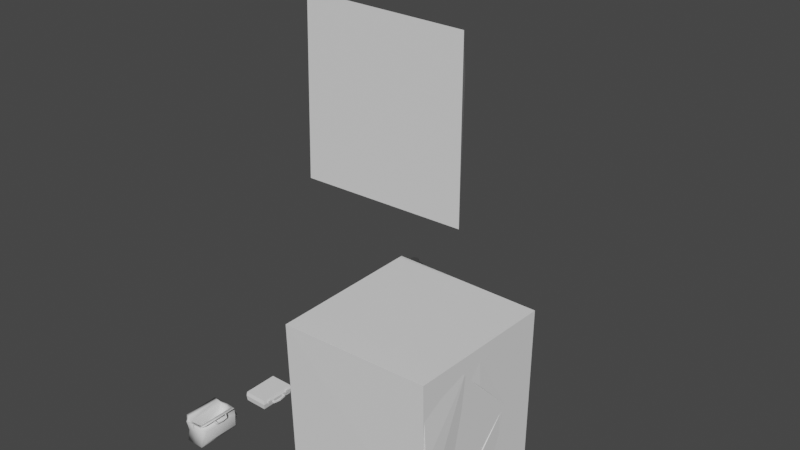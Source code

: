 # Source: CharchterItems.blend  (saved by Blender 2.83.21; exported with 4.5.12 LTS)
import bpy
from mathutils import Matrix  # noqa: F401  (used for matrix-valued properties, if any)

bpy.ops.wm.read_factory_settings(use_empty=True)
scene = bpy.context.scene
scene.name = 'Scene'

# ---- collections
col_collection = bpy.data.collections.new('Collection'); scene.collection.children.link(col_collection)

# ---- materials (node trees are filled in below, after node groups)
mat_leather = bpy.data.materials.new('Leather')
mat_leather.use_transparent_shadow = False
mat_strap = bpy.data.materials.new('Strap')
mat_strap.use_transparent_shadow = False

# ---- material node trees
mat_leather.use_nodes = True; mat_leather.node_tree.nodes.clear()
_N = mat_leather.node_tree.nodes; _L = mat_leather.node_tree.links
n0 = _N.new('ShaderNodeBsdfPrincipled'); n0.name = 'Principled BSDF'; n0.location = (10, 300)
n0.distribution = 'GGX'
n0.subsurface_method = 'BURLEY'
n0.inputs[3].default_value = 1.45
n0.inputs[27].default_value = (0.0, 0.0, 0.0, 1.0)
n0.inputs[28].default_value = 1.0
n1 = _N.new('ShaderNodeOutputMaterial'); n1.name = 'Material Output'; n1.location = (300, 300)
_L.new(n0.outputs[0], n1.inputs[0])
n1.is_active_output = True
mat_strap.use_nodes = True; mat_strap.node_tree.nodes.clear()
_N = mat_strap.node_tree.nodes; _L = mat_strap.node_tree.links
n0 = _N.new('ShaderNodeBsdfPrincipled'); n0.name = 'Principled BSDF'; n0.location = (10, 300)
n0.distribution = 'GGX'
n0.subsurface_method = 'BURLEY'
n0.inputs[3].default_value = 1.45
n0.inputs[27].default_value = (0.0, 0.0, 0.0, 1.0)
n0.inputs[28].default_value = 1.0
n1 = _N.new('ShaderNodeOutputMaterial'); n1.name = 'Material Output'; n1.location = (300, 300)
_L.new(n0.outputs[0], n1.inputs[0])
n1.is_active_output = True

# ---- world
world_world = bpy.data.worlds.new('World'); scene.world = world_world
world_world.use_nodes = True; world_world.node_tree.nodes.clear()
_N = world_world.node_tree.nodes; _L = world_world.node_tree.links
n0 = _N.new('ShaderNodeOutputWorld'); n0.name = 'World Output'; n0.location = (300, 300)
n1 = _N.new('ShaderNodeBackground'); n1.name = 'Background'; n1.location = (10, 300)
n1.inputs[0].default_value = (0.05088, 0.05088, 0.05088, 1.0)
_L.new(n1.outputs[0], n0.inputs[0])
n0.is_active_output = True
world_world.color = (0.05088, 0.05088, 0.05088)
world_world.use_sun_shadow = False
world_world.sun_shadow_jitter_overblur = 0.0

# ---- meshes
me_cube_001 = bpy.data.meshes.new('Cube.001')
me_cube_001.from_pydata([(7.125, -1.567, -0.8009), (7.125, -1.567, -0.3209), (7.153, 1.637, -0.8009), (7.153, 1.637, -0.3209), (7.375, 1.994, -0.8009), (7.375, 1.994, -0.3209), (7.375, -2.006, -0.8009), (7.375, -2.006, -0.3209), (7.715, -0.00642, -0.8009), (7.715, -0.00642, -0.3209), (7.2, 0.03543, -0.8009), (7.2, 0.03543, -0.3209), (0.0, -4.806, -1.6), (0.4, -4.678, 0.0), (0.0, 4.794, -1.6), (0.4, 4.678, 0.0), (6.4, -4.806, -1.6), (6.317, -4.678, 0.0), (6.4, 4.794, -1.6), (6.317, 4.678, 0.0), (0.0, -5.078, 0.0), (0.0, 5.078, 0.0), (6.717, 5.078, 0.0), (6.717, -5.078, 0.0), (0.4, -4.406, -1.4), (0.4, 4.394, -1.4), (6.0, 4.394, -1.4), (6.0, -4.406, -1.4), (6.558, 1.684, -0.8009), (6.653, 1.994, -0.3209), (6.558, 1.994, -0.8009), (6.653, 1.675, -0.3209), (6.653, -2.006, -0.3209), (6.558, -2.006, -0.8009), (6.558, -1.774, -0.8009), (6.653, -1.73, -0.3209)], [], [(8, 9, 7, 6), (6, 7, 32, 33), (2, 28, 30, 4), (10, 2, 4, 8), (11, 1, 7, 9), (1, 35, 32, 7), (2, 3, 31, 28), (3, 11, 9, 5), (0, 10, 8, 6), (4, 5, 9, 8), (12, 20, 21, 14), (14, 21, 22, 18), (18, 29, 30, 28, 31, 35, 34, 33, 16), (16, 23, 20, 12), (14, 18, 16, 12), (13, 17, 27, 24), (13, 15, 21, 20), (15, 19, 22, 21), (19, 17, 23, 22), (17, 13, 20, 23), (26, 25, 24, 27), (19, 15, 25, 26), (17, 19, 26, 27), (15, 13, 24, 25), (33, 34, 0, 6), (16, 33, 32, 35, 31, 29, 18, 22, 23), (34, 35, 1, 0), (30, 29, 5, 4), (29, 31, 3, 5), (0, 1, 11, 3, 2, 10)])
_uv = me_cube_001.uv_layers.new(name='UVMap')
_uv.uv.foreach_set('vector', [0.4991, 0.4748, 0.4991, 0.5348, 0.2491, 0.5348, 0.2491, 0.4748, 0.7473, 0.4748, 0.7473, 0.5348, 0.6572, 0.5348, 0.6453, 0.4748, 0.7196, 0.7046, 0.6453, 0.7104, 0.6453, 0.7491, 0.7473, 0.7491, 0.7442, 0.5043, 0.7196, 0.7046, 0.7473, 0.7491, 0.7899, 0.4991, 0.7442, 0.5043, 0.7161, 0.3041, 0.7473, 0.2491, 0.7899, 0.4991, 0.7161, 0.3041, 0.6572, 0.2837, 0.6572, 0.2491, 0.7473, 0.2491, 0.7196, 0.4748, 0.7196, 0.5348, 0.6572, 0.5348, 0.6453, 0.4748, 0.7196, 0.7046, 0.7442, 0.5043, 0.7899, 0.4991, 0.7473, 0.7491, 0.7161, 0.3041, 0.7442, 0.5043, 0.7899, 0.4991, 0.7473, 0.2491, 0.7491, 0.4748, 0.7491, 0.5348, 0.4991, 0.5348, 0.4991, 0.4748, -0.1009, 0.3749, -0.1348, 0.5749, 1.135, 0.5749, 1.099, 0.3749, -0.1745, 0.3749, -0.1745, 0.5749, 0.6652, 0.5749, 0.6255, 0.3749, 1.099, 0.3749, 0.7491, 0.5348, 0.7491, 0.4748, 0.7104, 0.4748, 0.7092, 0.5348, 0.2837, 0.5348, 0.2782, 0.4748, 0.2491, 0.4748, -0.1009, 0.3749, 0.6255, 0.3749, 0.6652, 0.5749, -0.1745, 0.5749, -0.1745, 0.3749, -0.1745, 1.099, 0.6255, 1.099, 0.6255, -0.1009, -0.1745, -0.1009, -0.1245, 0.5749, 0.6152, 0.5749, 0.5755, 0.3999, -0.1245, 0.3999, -0.1245, -0.08479, -0.1245, 1.085, -0.1745, 1.135, -0.1745, -0.1348, -0.1245, 1.085, 0.6152, 1.085, 0.6652, 1.135, -0.1745, 1.135, 0.6152, 1.085, 0.6152, -0.08479, 0.6652, -0.1348, 0.6652, 1.135, 0.6152, -0.08479, -0.1245, -0.08479, -0.1745, -0.1348, 0.6652, -0.1348, 0.5755, 1.049, -0.1245, 1.049, -0.1245, -0.0509, 0.5755, -0.0509, 0.6152, 0.5749, -0.1245, 0.5749, -0.1245, 0.3999, 0.5755, 0.3999, -0.08479, 0.5749, 1.085, 0.5749, 1.049, 0.3999, -0.0509, 0.3999, 1.085, 0.5749, -0.08479, 0.5749, -0.0509, 0.3999, 1.049, 0.3999, 0.6453, 0.2491, 0.6453, 0.2782, 0.7161, 0.3041, 0.7473, 0.2491, -0.1009, 0.3749, 0.2491, 0.4748, 0.2491, 0.5348, 0.2837, 0.5348, 0.7092, 0.5348, 0.7491, 0.5348, 1.099, 0.3749, 1.135, 0.5749, -0.1348, 0.5749, 0.6453, 0.4748, 0.6572, 0.5348, 0.7161, 0.5348, 0.7161, 0.4748, 0.6453, 0.4748, 0.6572, 0.5348, 0.7473, 0.5348, 0.7473, 0.4748, 0.6572, 0.7491, 0.6572, 0.7092, 0.7196, 0.7046, 0.7473, 0.7491, 0.3041, 0.4748, 0.3041, 0.5348, 0.5043, 0.5348, 0.7046, 0.5348, 0.7046, 0.4748, 0.5043, 0.4748])
me_cube_001.use_remesh_fix_poles = True
me_cube_001.use_remesh_preserve_attributes = False
me_cube_001.use_mirror_vertex_groups = False
me_cube_001.update()
me_cube_004 = bpy.data.meshes.new('Cube.004')
me_cube_004.from_pydata([(0.0, -6.008, 1.3), (0.5, -5.847, -1.55e-07), (0.0, 5.992, 1.3), (0.5, 5.847, -1.55e-07), (8.0, -6.008, 1.3), (7.896, -5.847, -1.55e-07), (8.0, 5.992, 1.3), (7.896, 5.847, -1.55e-07), (0.0, -6.347, -1.55e-07), (0.0, 6.347, -1.55e-07), (8.396, 6.347, -1.55e-07), (8.396, -6.347, -1.55e-07), (0.5, -5.508, 1.137), (0.5, 5.492, 1.137), (7.5, 5.492, 1.137), (7.5, -5.508, 1.137)], [], [(0, 2, 9, 8), (2, 6, 10, 9), (6, 4, 11, 10), (4, 0, 8, 11), (2, 0, 4, 6), (1, 12, 15, 5), (1, 8, 9, 3), (3, 9, 10, 7), (7, 10, 11, 5), (5, 11, 8, 1), (14, 15, 12, 13), (7, 14, 13, 3), (5, 15, 14, 7), (3, 13, 12, 1)])
_uv = me_cube_004.uv_layers.new(name='UVMap')
_uv.uv.foreach_set('vector', [-0.1005, 0.5778, 1.1, 0.5778, 1.135, 0.4478, -0.1343, 0.4478, 0.08868, 0.5778, 0.8887, 0.5778, 0.9283, 0.4478, 0.08868, 0.4478, 1.1, 0.5778, -0.1005, 0.5778, -0.1343, 0.4478, 1.135, 0.4478, 0.8887, 0.5778, 0.08868, 0.5778, 0.08868, 0.4478, 0.9283, 0.4478, 0.08868, 1.1, 0.08868, -0.1005, 0.8887, -0.1005, 0.8887, 1.1, 0.1387, 0.4478, 0.1387, 0.5615, 0.8387, 0.5615, 0.8783, 0.4478, 0.1387, -0.08435, 0.08868, -0.1343, 0.08868, 1.135, 0.1387, 1.085, 0.1387, 1.085, 0.08868, 1.135, 0.9283, 1.135, 0.8783, 1.085, 0.8783, 1.085, 0.9283, 1.135, 0.9283, -0.1343, 0.8783, -0.08435, 0.8783, -0.08435, 0.9283, -0.1343, 0.08868, -0.1343, 0.1387, -0.08435, 0.8387, 1.05, 0.8387, -0.05046, 0.1387, -0.05046, 0.1387, 1.05, 0.8783, 0.4478, 0.8387, 0.5615, 0.1387, 0.5615, 0.1387, 0.4478, -0.08435, 0.4478, -0.05046, 0.5615, 1.05, 0.5615, 1.085, 0.4478, 1.085, 0.4478, 1.05, 0.5615, -0.05046, 0.5615, -0.08435, 0.4478])
me_cube_004.use_remesh_fix_poles = True
me_cube_004.use_remesh_preserve_attributes = False
me_cube_004.use_mirror_vertex_groups = False
me_cube_004.update()
me_cube_005 = bpy.data.meshes.new('Cube.005')
me_cube_005.from_pydata([(-0.05158, -0.5966, -0.5944), (0.05158, -0.5966, 0.7444), (-0.05158, 0.5966, -0.5944), (0.05158, 0.5966, 0.7444), (0.4465, -0.5966, -0.6376), (0.5497, -0.5966, 0.5512), (0.4465, 0.5966, -0.6376), (0.5497, 0.5966, 0.5512)], [], [(0, 1, 3, 2), (2, 3, 7, 6), (6, 7, 5, 4), (4, 5, 1, 0), (2, 6, 4, 0), (7, 3, 1, 5)])
_uv = me_cube_005.uv_layers.new(name='UVMap')
_uv.uv.foreach_set('vector', [0.4403, 0.439, 0.4403, 0.5729, 0.5597, 0.5729, 0.5597, 0.439, 0.4699, 0.439, 0.4803, 0.5729, 0.5301, 0.5535, 0.5197, 0.4346, 0.5597, 0.4346, 0.5597, 0.5535, 0.4403, 0.5535, 0.4403, 0.4346, 0.5197, 0.4346, 0.5301, 0.5535, 0.4803, 0.5729, 0.4699, 0.439, 0.4699, 0.5597, 0.5197, 0.5597, 0.5197, 0.4403, 0.4699, 0.4403, 0.5301, 0.5597, 0.4803, 0.5597, 0.4803, 0.4403, 0.5301, 0.4403])
me_cube_005.use_remesh_fix_poles = True
me_cube_005.use_remesh_preserve_attributes = False
me_cube_005.use_mirror_vertex_groups = False
me_cube_005.update()
me_cube_006 = bpy.data.meshes.new('Cube.006')
me_cube_006.from_pydata([(-0.05158, -0.5966, -0.5944), (0.05158, -0.5966, 0.7444), (-0.05158, 0.5966, -0.5944), (0.05158, 0.5966, 0.7444), (0.4465, -0.5966, -0.6376), (0.5497, -0.5966, 0.5512), (0.4465, 0.5966, -0.6376), (0.5497, 0.5966, 0.5512)], [], [(0, 1, 3, 2), (2, 3, 7, 6), (6, 7, 5, 4), (4, 5, 1, 0), (2, 6, 4, 0), (7, 3, 1, 5)])
_uv = me_cube_006.uv_layers.new(name='UVMap')
_uv.uv.foreach_set('vector', [0.4403, 0.439, 0.4403, 0.5729, 0.5597, 0.5729, 0.5597, 0.439, 0.4699, 0.439, 0.4803, 0.5729, 0.5301, 0.5535, 0.5197, 0.4346, 0.5597, 0.4346, 0.5597, 0.5535, 0.4403, 0.5535, 0.4403, 0.4346, 0.5197, 0.4346, 0.5301, 0.5535, 0.4803, 0.5729, 0.4699, 0.439, 0.4699, 0.5597, 0.5197, 0.5597, 0.5197, 0.4403, 0.4699, 0.4403, 0.5301, 0.5597, 0.4803, 0.5597, 0.4803, 0.4403, 0.5301, 0.4403])
me_cube_006.use_remesh_fix_poles = True
me_cube_006.use_remesh_preserve_attributes = False
me_cube_006.use_mirror_vertex_groups = False
me_cube_006.update()
me_cube_002 = bpy.data.meshes.new('Cube.002')
me_cube_002.from_pydata([(-20.34, -20.39, -20.39), (-20.25, -21.57, 20.67), (-19.89, 19.89, -20.73), (-21.07, 21.26, 20.4), (19.86, -19.99, -20.95), (19.86, -20.83, 21.19), (20.02, 20.64, -21.26), (20.4, 20.59, 20.51)], [], [(1, 0, 4, 5), (5, 7, 3, 1), (4, 0, 2, 6), (6, 7, 5, 4), (2, 3, 7, 6), (2, 0, 1, 3)])
_uv = me_cube_002.uv_layers.new(name='UVMap')
_uv.uv.foreach_set('vector', [0.03134, 0.9843, 0.02924, 0.02556, 0.9678, 0.0125, 0.968, 0.9963, 0.968, 0.01485, 0.9804, 0.9819, 0.01216, 0.9975, 0.03134, -0.002517, 0.9678, 0.03442, 0.02924, 0.02508, 0.03963, 0.9656, 0.9715, 0.9831, 0.9831, 0.005157, 0.9819, 0.9806, 0.01485, 0.9963, 0.03442, 0.0125, 0.03963, 0.01757, 0.01216, 0.9779, 0.9804, 0.9806, 0.9715, 0.005157, 0.9656, 0.01757, 0.02508, 0.02556, -0.002517, 0.9843, 0.9975, 0.9779])
me_cube_002.use_remesh_fix_poles = True
me_cube_002.use_remesh_preserve_attributes = False
me_cube_002.use_mirror_vertex_groups = False
me_cube_002.update()
me_icecube_cell_007 = bpy.data.meshes.new('IceCube_cell.007')
me_icecube_cell_007.from_pydata([(-17.65, -3.181, -7.639), (21.56, -2.791, -8.184), (1.661, -3.059, -7.51), (-0.7056, 0.02285, 16.06), (21.6, -2.815, -7.496), (21.94, 6.99, -7.637), (21.94, 7.19, -8.352), (1.533, 6.8, -8.046), (-17.74, -3.141, 2.692), (-17.63, 6.212, -7.378), (-17.5, 6.329, -7.374), (-7.225, -3.13, 12.41), (-7.636, -3.143, 12.62), (-7.858, -3.128, 12.39), (1.967, -3.126, 6.871), (14.97, -2.934, -0.5191), (-13.23, -3.096, 7.086), (21.6, -2.815, -7.496), (21.94, 6.99, -7.637), (21.94, 7.19, -8.352), (1.533, 6.8, -8.046), (-17.74, -3.141, 2.692), (-17.63, 6.212, -7.378), (-17.5, 6.329, -7.374), (-7.225, -3.13, 12.41), (-7.636, -3.143, 12.62), (-7.858, -3.128, 12.39), (1.967, -3.126, 6.871), (14.97, -2.934, -0.5191), (-13.23, -3.096, 7.086)], [], [(2, 27, 11, 26, 16, 21, 0), (1, 17, 28, 27, 2), (0, 21, 22), (3, 23, 9, 8, 29), (3, 25, 24, 14, 15), (3, 18, 19, 7, 23), (11, 12, 26), (22, 10, 20, 2, 0), (6, 5, 17, 1), (29, 13, 25, 3), (20, 6, 1, 2), (15, 4, 18, 3)])
_k = set([(4, 15), (4, 18), (5, 6), (5, 17), (6, 20), (7, 19), (7, 23), (8, 9), (8, 29), (9, 23), (10, 20), (10, 22), (11, 12), (11, 27), (12, 26), (13, 25), (13, 29), (14, 15), (14, 24), (16, 21), (16, 26), (17, 28), (18, 19), (21, 22), (24, 25), (27, 28)])
me_icecube_cell_007.attributes.new('sharp_edge', 'BOOLEAN', 'EDGE').data.foreach_set('value', [ (min(e.vertices), max(e.vertices)) in _k for e in me_icecube_cell_007.edges])
_uv = me_icecube_cell_007.uv_layers.new(name='UVMap')
_uv.uv.foreach_set('vector', [0.5387, 0.2981, 0.5464, 0.6605, 0.3148, 0.8001, 0.2988, 0.7997, 0.1633, 0.666, 0.04984, 0.5552, 0.052, 0.2949, 1.04, 0.2811, 1.041, 0.2985, 0.8743, 0.4743, 0.5464, 0.6605, 0.5387, 0.2981, 0.4202, 0.2949, 0.4212, 0.5552, 0.657, 0.3014, 0.4791, 0.8922, 0.0558, 0.3015, 0.05245, 0.3014, 0.04984, 0.5552, 0.1633, 0.666, 0.4791, 0.8922, 0.3044, 0.8056, 0.3148, 0.8001, 0.5464, 0.6605, 0.8743, 0.4743, 0.4791, 0.8922, 1.05, 0.2949, 1.05, 0.2769, 0.5355, 0.2846, 0.0558, 0.3015, 0.3148, 0.8001, 0.3044, 0.8056, 0.2988, 0.7997, 0.05245, 0.657, 0.0558, 0.6599, 0.5355, 0.6718, 0.5387, 0.4233, 0.052, 0.4202, 0.6816, 0.2769, 0.6766, 0.2949, 0.4295, 0.2985, 0.43, 0.2811, 0.1633, 0.666, 0.2988, 0.7997, 0.3044, 0.8056, 0.4791, 0.8922, 0.5355, 0.6718, 1.05, 0.6816, 1.04, 0.43, 0.5387, 0.4233, 0.4264, 0.4743, 0.4295, 0.2985, 0.6766, 0.2949, 0.501, 0.8922])
me_icecube_cell_007.use_remesh_fix_poles = True
me_icecube_cell_007.use_remesh_preserve_attributes = False
me_icecube_cell_007.use_mirror_vertex_groups = False
me_icecube_cell_007.update()
me_icecube_cell_008 = bpy.data.meshes.new('IceCube_cell.008')
me_icecube_cell_008.from_pydata([(8.228, -5.158, 17.34), (9.297, -5.045, -3.176), (-9.924, 6.526, -3.688), (-14.05, -1.528, 0.4798), (7.224, 23.74, -4.235), (8.57, 4.713, 16.75), (-1.37, -5.271, 17.07), (9.249, 1.193, -3.347), (8.256, -4.364, -23.08), (8.255, -4.071, -23.07), (8.629, 4.92, -17.47), (8.902, 8.815, 12.85), (-10.84, -4.708, -2.967), (-11.4, -4.946, 4.028), (-3.738, -5.216, 14.64), (-11.26, -4.717, -2.523), (-14.03, -4.887, 0.3825), (-1.37, -5.271, 17.07), (8.57, 4.713, 16.75), (8.902, 8.815, 12.85), (9.249, 1.193, -3.347), (8.256, -4.364, -23.08), (8.255, -4.071, -23.07), (8.629, 4.92, -17.47), (-11.4, -4.946, 4.028), (-3.738, -5.216, 14.64), (-11.26, -4.717, -2.523), (-10.84, -4.708, -2.967), (-14.03, -4.887, 0.3825)], [], [(1, 0, 6, 14, 24, 26, 27), (2, 4, 23, 22), (17, 5, 19, 4, 2, 3, 25), (4, 19, 7, 23), (21, 12, 15, 16, 3, 2, 22), (18, 6, 0), (20, 11, 18, 0, 1), (24, 28, 26), (16, 13, 25, 3), (8, 9, 10, 20, 1), (27, 8, 1)])
_k = set([(5, 17), (5, 19), (6, 14), (6, 18), (7, 19), (7, 23), (8, 9), (8, 27), (9, 10), (10, 20), (11, 18), (11, 20), (12, 15), (12, 21), (13, 16), (13, 25), (14, 24), (15, 16), (17, 25), (21, 22), (22, 23), (24, 28), (26, 27), (26, 28)])
me_icecube_cell_008.attributes.new('sharp_edge', 'BOOLEAN', 'EDGE').data.foreach_set('value', [ (min(e.vertices), max(e.vertices)) in _k for e in me_icecube_cell_008.edges])
_uv = me_icecube_cell_008.uv_layers.new(name='UVMap')
_uv.uv.foreach_set('vector', [0.7136, 0.4284, 0.688, 0.9194, 0.4583, 0.913, 0.4016, 0.8548, 0.2183, 0.6008, 0.2215, 0.444, 0.2315, 0.4334, 0.2535, 0.6599, 0.6639, 1.072, 0.6976, 0.6215, 0.6886, 0.4063, 0.4583, 0.913, 0.6961, 0.9053, 0.7041, 0.812, 0.6639, 0.403, 0.2535, 0.4161, 0.1548, 0.5159, 0.4016, 0.8548, 1.072, 0.403, 0.7147, 0.812, 0.5323, 0.4243, 0.6215, 0.08637, 0.3993, -0.04791, 0.3911, 0.4334, 0.3909, 0.444, 0.3868, 0.5135, 0.4672, 0.5159, 0.6599, 0.4161, 0.4063, -0.04772, 0.6961, 0.6166, 0.4583, 0.3776, 0.688, 0.3803, 0.5323, 0.4243, 0.7147, 0.812, 0.6166, 0.9053, 0.3803, 0.9194, 0.383, 0.4284, 0.2183, 0.6008, 0.1554, 0.5135, 0.2215, 0.444, 0.3868, 0.5135, 0.3854, 0.6008, 0.3789, 0.8548, 0.4672, 0.5159, 0.3993, -0.04791, 0.4063, -0.04772, 0.6215, 0.08637, 0.5323, 0.4243, 0.383, 0.4284, 0.2315, 0.4334, 0.6886, -0.04791, 0.7136, 0.4284])
me_icecube_cell_008.use_remesh_fix_poles = True
me_icecube_cell_008.use_remesh_preserve_attributes = False
me_icecube_cell_008.use_mirror_vertex_groups = False
me_icecube_cell_008.update()
me_icecube_cell_001 = bpy.data.meshes.new('IceCube_cell.001')
me_icecube_cell_001.from_pydata([(15.21, 18.43, 7.375), (-4.548, 18.21, 7.374), (15.37, -2.38, 6.867), (-4.325, -1.227, 7.516), (-4.435, 7.622, -13.03), (-4.037, -10.3, -12.98), (15.15, 18.7, -7.817), (15.37, 8.329, -12.87), (15.39, 7.644, -12.57), (15.38, 7.942, -12.87), (15.4, 7.198, -12.1), (15.03, 18.69, -7.82), (-23.77, 19.02, 7.27), (-24.59, 18.74, 7.265), (-4.249, 17.87, -1.444), (15.48, -2.079, -2.446), (-24.01, -2.477, 7.219), (-23.82, -2.719, 7.224), (15.03, -12.1, 7.445), (5.087, -22.09, 7.766), (-5.126, -20.64, 7.482), (-3.471, -22.19, 7.527), (-22.44, -4.412, 7.242), (-2.375, -21.92, 0.09423), (-2.955, -21.91, -0.4606), (-3.724, -21.96, 0.7455), (15.15, 18.7, -7.817), (15.37, 8.329, -12.87), (15.39, 7.644, -12.57), (15.38, 7.942, -12.87), (15.4, 7.198, -12.1), (15.48, -2.079, -2.446), (15.03, 18.69, -7.82), (-4.249, 17.87, -1.444), (-23.77, 19.02, 7.27), (-24.59, 18.74, 7.265), (-24.01, -2.477, 7.219), (-23.82, -2.719, 7.224), (5.087, -22.09, 7.766), (15.03, -12.1, 7.445), (-5.126, -20.64, 7.482), (-3.471, -22.19, 7.527), (-22.44, -4.412, 7.242), (-2.375, -21.92, 0.09423), (-2.955, -21.91, -0.4606), (-3.724, -21.96, 0.7455)], [], [(3, 37, 42, 40), (2, 3, 40, 41, 38, 39), (0, 1, 3, 2), (1, 34, 13, 36, 37, 3), (39, 31, 2), (14, 34, 1), (31, 30, 28, 9, 7, 26, 0, 2), (4, 5, 16, 35), (41, 45, 44, 43, 38), (35, 12, 33, 11, 4), (24, 25, 22, 17, 16, 5), (25, 21, 20, 22), (29, 8, 23, 24, 5), (27, 29, 5, 4), (26, 32, 14, 1, 0), (11, 6, 27, 4), (10, 15, 18, 19, 23, 8)])
_k = set([(6, 11), (6, 27), (7, 9), (7, 26), (8, 10), (8, 29), (9, 28), (10, 15), (11, 33), (12, 33), (12, 35), (13, 34), (13, 36), (14, 32), (14, 34), (15, 18), (16, 17), (16, 35), (17, 22), (18, 19), (19, 23), (20, 21), (20, 22), (21, 25), (23, 24), (24, 25), (26, 32), (27, 29), (28, 30), (30, 31), (31, 39), (36, 37), (37, 42), (38, 39), (38, 43), (40, 41), (40, 42), (41, 45), (43, 44), (44, 45)])
me_icecube_cell_001.attributes.new('sharp_edge', 'BOOLEAN', 'EDGE').data.foreach_set('value', [ (min(e.vertices), max(e.vertices)) in _k for e in me_icecube_cell_001.edges])
_uv = me_icecube_cell_001.uv_layers.new(name='UVMap')
_uv.uv.foreach_set('vector', [0.4116, 0.4612, -0.05492, 0.4255, -0.02207, 0.385, 0.3924, -0.003336, 0.8829, 0.4336, 0.4116, 0.4612, 0.3924, -0.003336, 0.432, -0.04045, 0.6368, -0.03804, 0.8748, 0.201, 0.8791, 0.9318, 0.4062, 0.9264, 0.4116, 0.4612, 0.8829, 0.4336, 0.4062, 0.9264, -0.05386, 0.9458, -0.07347, 0.9392, -0.05959, 0.4313, -0.05492, 0.4255, 0.4116, 0.4612, 0.201, 0.672, 0.4408, 0.4353, 0.4336, 0.6582, 0.4134, 0.4593, -0.05386, 0.6678, 0.4062, 0.6703, 0.4408, 0.4353, 0.6629, 0.2043, 0.6736, 0.193, 0.6807, 0.1858, 0.6899, 0.1857, 0.938, 0.3068, 0.9318, 0.6703, 0.4336, 0.6582, 0.673, 0.1819, 0.2441, 0.1832, 0.4313, 0.6666, 0.9392, 0.6677, 0.432, 0.674, 0.426, 0.5117, 0.4444, 0.4828, 0.4582, 0.4961, 0.6368, 0.6797, -0.07347, 0.6677, -0.05386, 0.6678, 0.4134, 0.4593, 0.8747, 0.3067, 0.4089, 0.1819, -0.03366, 0.4828, -0.0349, 0.5117, 0.385, 0.6672, 0.4255, 0.6667, 0.4313, 0.6666, 0.2441, 0.1832, 0.426, 0.5117, 0.432, 0.674, 0.3924, 0.6729, -0.02207, 0.6672, 0.8832, 0.6807, 0.8833, 0.6736, 0.4582, -0.03394, 0.4444, -0.03366, 0.4185, 0.2441, 0.8829, 0.6899, 0.8832, 0.6807, 0.4185, 0.2441, 0.4089, 0.673, 0.8776, 0.3068, 0.8747, 0.3067, 0.4134, 0.4593, 0.4062, 0.6703, 0.8791, 0.6703, 0.8747, 0.9378, 0.8776, 0.938, 0.8829, 0.6899, 0.4089, 0.673, 0.8836, 0.2043, 0.8855, 0.4353, 0.8748, 0.672, 0.6368, 0.6797, 0.4582, 0.4961, 0.8833, 0.193])
me_icecube_cell_001.use_remesh_fix_poles = True
me_icecube_cell_001.use_remesh_preserve_attributes = False
me_icecube_cell_001.use_mirror_vertex_groups = False
me_icecube_cell_001.update()
me_icecube_cell_002 = bpy.data.meshes.new('IceCube_cell.002')
me_icecube_cell_002.from_pydata([(-13.34, -2.904, 7.008), (5.916, -2.412, 6.957), (3.298, 1.657, -9.449), (5.979, -0.8806, 6.959), (7.624, -2.392, 7.004), (-13.3, 16.83, 6.692), (-13.58, -1.707, -12.72), (7.303, -2.09, -1.833), (7.568, -2.333, 5.269), (6.116, -2.064, -3.021), (-3.583, -1.707, -12.87), (5.979, -0.8806, 6.959), (7.624, -2.392, 7.004), (-13.58, -1.707, -12.72), (-13.3, 16.83, 6.692), (7.303, -2.09, -1.833), (7.568, -2.333, 5.269), (6.116, -2.064, -3.021), (-3.583, -1.707, -12.87)], [], [(2, 15, 17, 18), (16, 15, 2), (14, 13, 0), (11, 14, 0, 1), (12, 11, 1), (9, 7, 8, 12, 1), (5, 3, 4, 16, 2), (13, 10, 9, 1, 0), (18, 6, 5, 2)])
_k = set([(3, 4), (3, 5), (4, 16), (5, 6), (6, 18), (7, 8), (7, 9), (8, 12), (9, 10), (10, 13), (11, 12), (11, 14), (13, 14), (15, 16), (15, 17), (17, 18)])
me_icecube_cell_002.attributes.new('sharp_edge', 'BOOLEAN', 'EDGE').data.foreach_set('value', [ (min(e.vertices), max(e.vertices)) in _k for e in me_icecube_cell_002.edges])
_uv = me_icecube_cell_002.uv_layers.new(name='UVMap')
_uv.uv.foreach_set('vector', [0.5858, 0.5269, 0.6817, 0.4372, 0.6533, 0.4379, 0.4212, 0.4464, 0.688, 0.6219, 0.6817, 0.452, 0.5858, 0.2697, 0.8901, 0.656, 0.4464, 0.1915, 0.4178, 0.6636, 0.65, 0.4662, 0.1886, 0.8901, 0.1877, 0.4178, 0.6485, 0.4295, 0.6894, 0.43, 0.65, 0.4662, 0.6485, 0.4295, 0.6533, 0.4236, 0.6817, 0.452, 0.688, 0.6219, 0.6894, 0.6635, 0.6485, 0.6623, 0.1886, 0.656, 0.65, 0.6624, 0.6894, 0.6635, 0.688, 0.6219, 0.5858, 0.2697, 0.1818, 0.1915, 0.4212, 0.1878, 0.6533, 0.4236, 0.6485, 0.6623, 0.1877, 0.6636, 0.4212, 0.1878, 0.1818, 0.1915, 0.1886, 0.656, 0.5858, 0.2697])
me_icecube_cell_002.use_remesh_fix_poles = True
me_icecube_cell_002.use_remesh_preserve_attributes = False
me_icecube_cell_002.use_mirror_vertex_groups = False
me_icecube_cell_002.update()
me_icecube_cell_003 = bpy.data.meshes.new('IceCube_cell.003')
me_icecube_cell_003.from_pydata([(-20.69, -0.4544, -2.651), (19.2, -0.8372, -4.06), (-1.679, 0.03122, -4.158), (17.49, 8.334, 15.79), (-0.2326, -8.891, 16.35), (19.17, 8.339, 14.09), (18.93, 9.113, -4.055), (19.0, 8.873, 1.566), (19.29, -0.6053, 5.247), (-1.289, 9.899, -3.742), (-20.7, -0.452, -2.268), (-20.47, 10.63, -3.149), (-20.49, 10.6, -2.327), (-20.52, 9.76, -1.925), (-19.56, 10.6, -3.218), (18.87, -9.706, -3.221), (18.87, -9.717, -3.436), (19.08, -5.201, 0.9804), (18.86, -9.742, -3.911), (-1.548, -9.992, -3.613), (-20.71, -10.21, -2.922), (-20.71, -10.18, -2.453), (-20.16, -10.2, -2.918), (18.93, 9.113, -4.055), (19.0, 8.873, 1.566), (19.17, 8.339, 14.09), (19.29, -0.6053, 5.247), (-1.289, 9.899, -3.742), (-20.47, 10.63, -3.149), (-20.49, 10.6, -2.327), (-20.52, 9.76, -1.925), (-20.7, -0.452, -2.268), (-19.56, 10.6, -3.218), (18.87, -9.706, -3.221), (18.87, -9.717, -3.436), (19.08, -5.201, 0.9804), (18.86, -9.742, -3.911), (-1.548, -9.992, -3.613), (-20.71, -10.18, -2.453), (-20.71, -10.21, -2.922), (-20.16, -10.2, -2.918)], [], [(2, 1, 36, 37), (0, 2, 37, 40, 20), (1, 26, 35, 15, 34, 36), (0, 31, 13, 12, 28), (4, 33, 17, 3), (25, 24, 23, 9, 32, 11, 29, 3), (4, 3, 29, 30), (16, 33, 4), (28, 14, 27, 2, 0), (22, 19, 18, 16, 4, 21, 39), (20, 38, 31, 0), (27, 6, 1, 2), (30, 10, 21, 4), (6, 7, 5, 26, 1), (17, 8, 25, 3)])
_k = set([(5, 7), (5, 26), (6, 7), (6, 27), (8, 17), (8, 25), (9, 23), (9, 32), (10, 21), (10, 30), (11, 29), (11, 32), (12, 13), (12, 28), (13, 31), (14, 27), (14, 28), (15, 34), (15, 35), (16, 18), (16, 33), (17, 33), (18, 19), (19, 22), (20, 38), (20, 40), (21, 39), (22, 39), (23, 24), (24, 25), (26, 35), (29, 30), (31, 38), (34, 36), (36, 37), (37, 40)])
me_icecube_cell_003.attributes.new('sharp_edge', 'BOOLEAN', 'EDGE').data.foreach_set('value', [ (min(e.vertices), max(e.vertices)) in _k for e in me_icecube_cell_003.edges])
_uv = me_icecube_cell_003.uv_layers.new(name='UVMap')
_uv.uv.foreach_set('vector', [0.4436, 0.5156, 0.9432, 0.4948, 0.9352, 0.2816, 0.4467, 0.2757, -0.01147, 0.5039, 0.4436, 0.5156, 0.4467, 0.2757, 0.001282, 0.2708, -0.01192, 0.2706, 0.4948, 0.3835, 0.5003, 0.6062, 0.3903, 0.5041, 0.2825, 0.4035, 0.2823, 0.3984, 0.2816, 0.387, 0.5039, 0.4172, 0.504, 0.4264, 0.7484, 0.4346, 0.7685, 0.425, 0.7693, 0.4053, 0.4782, 0.302, 0.9353, 0.2825, 0.9404, 0.3903, 0.9023, 0.7143, 0.9426, 0.8178, 0.9384, 0.5181, 0.9368, 0.3836, 0.4529, 0.3911, 0.01555, 0.4036, -0.006108, 0.4053, -0.006628, 0.425, 0.9023, 0.8585, 0.4782, 0.302, 0.9023, 0.7143, -0.006628, 0.7685, -0.007258, 0.7484, 0.9353, 0.3984, 0.9353, 0.4035, 0.4782, 0.872, -0.006108, 0.7693, 0.01555, 0.7685, 0.4529, 0.7517, 0.4436, 0.5156, -0.01147, 0.5039, 0.001282, 0.4108, 0.4467, 0.3942, 0.9352, 0.387, 0.9353, 0.3984, 0.4782, 0.872, -0.01201, 0.4219, -0.01192, 0.4107, 0.2706, 0.4107, 0.2712, 0.4219, 0.504, 0.4264, 0.5039, 0.4172, 0.4529, 0.7517, 0.9368, 0.7329, 0.9432, 0.4948, 0.4436, 0.5156, -0.007258, 0.7484, -0.01159, 0.504, -0.01201, 0.2712, 0.4782, 0.302, 0.7329, 0.3836, 0.7272, 0.5181, 0.7144, 0.8178, 0.5003, 0.6062, 0.4948, 0.3835, 0.3903, 0.5041, 0.5003, 0.6062, 0.7144, 0.8178, 0.7143, 0.8585])
me_icecube_cell_003.use_remesh_fix_poles = True
me_icecube_cell_003.use_remesh_preserve_attributes = False
me_icecube_cell_003.use_mirror_vertex_groups = False
me_icecube_cell_003.update()
me_icecube_cell_004 = bpy.data.meshes.new('IceCube_cell.004')
me_icecube_cell_004.from_pydata([(-21.36, 3.943, -11.19), (17.58, 4.673, -11.71), (-1.966, 4.553, -10.99), (17.87, 4.975, 8.781), (-1.139, 3.63, 9.222), (18.1, -6.849, 5.809), (18.04, -2.742, 8.727), (18.1, -6.665, 6.131), (17.89, 4.888, 13.78), (-1.275, 3.786, 13.23), (17.86, -6.101, -11.72), (-2.356, -5.315, -11.4), (14.53, -5.969, -11.73), (-4.56, 3.931, 13.36), (-9.462, 4.058, 11.13), (-11.56, 4.07, 9.061), (-21.62, 4.235, -0.7755), (-21.53, -4.582, -10.81), (-21.55, -4.613, -10.06), (-21.57, -3.906, -8.836), (18.04, -2.742, 8.727), (18.1, -6.665, 6.131), (18.1, -6.849, 5.809), (17.89, 4.888, 13.78), (-1.275, 3.786, 13.23), (17.86, -6.101, -11.72), (14.53, -5.969, -11.73), (-2.356, -5.315, -11.4), (-4.56, 3.931, 13.36), (-9.462, 4.058, 11.13), (-11.56, 4.07, 9.061), (-21.62, 4.235, -0.7755), (-21.55, -4.613, -10.06), (-21.53, -4.582, -10.81), (-21.57, -3.906, -8.836)], [], [(4, 24, 23, 3), (0, 2, 27, 33), (2, 1, 25, 26, 27), (1, 3, 20, 21, 22, 25), (3, 23, 20), (2, 4, 3, 1), (0, 31, 30, 4, 2), (30, 29, 28, 24, 4), (14, 15, 16, 19), (33, 32, 34, 31, 0), (19, 18, 5, 7, 13, 14), (7, 6, 8, 9, 13), (12, 10, 5, 18, 17, 11)])
_k = set([(5, 7), (5, 10), (6, 7), (6, 8), (8, 9), (9, 13), (10, 12), (11, 12), (11, 17), (13, 14), (14, 15), (15, 16), (16, 19), (17, 18), (18, 19), (20, 21), (20, 23), (21, 22), (22, 25), (23, 24), (24, 28), (25, 26), (26, 27), (27, 33), (28, 29), (29, 30), (30, 31), (31, 34), (32, 33), (32, 34)])
me_icecube_cell_004.attributes.new('sharp_edge', 'BOOLEAN', 'EDGE').data.foreach_set('value', [ (min(e.vertices), max(e.vertices)) in _k for e in me_icecube_cell_004.edges])
_uv = me_icecube_cell_004.uv_layers.new(name='UVMap')
_uv.uv.foreach_set('vector', [0.4693, 0.7039, 0.466, 0.7998, 0.9246, 0.8129, 0.9241, 0.6934, -0.01471, 0.578, 0.4495, 0.5926, 0.4402, 0.3564, -0.01884, 0.374, 0.4495, 0.5926, 0.9172, 0.5955, 0.9241, 0.3376, 0.8443, 0.3408, 0.4402, 0.3564, 0.5955, 0.2029, 0.6027, 0.6934, 0.418, 0.6921, 0.3241, 0.6299, 0.3197, 0.6222, 0.3376, 0.2028, 0.6027, 0.6934, 0.6006, 0.8129, 0.418, 0.6921, 0.4495, 0.2203, 0.4693, 0.7039, 0.9241, 0.6934, 0.9172, 0.2029, -0.01471, 0.2154, -0.02097, 0.4646, 0.2199, 0.7001, 0.4693, 0.7039, 0.4495, 0.2203, 0.2199, 0.7001, 0.2701, 0.7496, 0.3874, 0.8028, 0.466, 0.7998, 0.4693, 0.7039, 0.2701, 0.5808, 0.2199, 0.581, -0.02097, 0.585, -0.01974, 0.3901, 0.374, 0.2245, 0.3732, 0.2424, 0.3901, 0.2717, 0.585, 0.4646, 0.578, 0.2154, -0.01974, 0.2717, -0.01931, 0.2424, 0.9297, 0.6222, 0.9297, 0.6299, 0.3874, 0.8028, 0.2701, 0.7496, 0.9297, 0.3241, 0.9284, 0.418, 0.9246, 0.6006, 0.466, 0.5742, 0.3874, 0.5777, 0.8443, 0.2024, 0.9241, 0.2028, 0.9297, 0.6222, -0.01931, 0.2424, -0.01884, 0.2245, 0.4402, 0.2103])
me_icecube_cell_004.use_remesh_fix_poles = True
me_icecube_cell_004.use_remesh_preserve_attributes = False
me_icecube_cell_004.use_mirror_vertex_groups = False
me_icecube_cell_004.update()
me_icecube_cell_005 = bpy.data.meshes.new('IceCube_cell.005')
me_icecube_cell_005.from_pydata([(-3.026, 18.25, 19.44), (-2.383, 17.48, -0.5894), (-2.527, -2.576, -0.3029), (17.78, 6.787, -0.8519), (-2.069, -3.096, 19.24), (-2.382, 18.22, 19.45), (7.922, 17.04, -0.4302), (12.59, 17.02, 4.185), (-2.28, -2.694, -19.42), (-1.207, 17.27, -9.279), (-2.14, 17.21, -10.26), (-2.084, 8.34, -19.05), (-2.477, -22.01, -0.5441), (-2.296, -11.75, -19.59), (-2.404, -22.34, -9.323), (-2.219, -22.34, -8.984), (-2.382, 18.22, 19.45), (12.59, 17.02, 4.185), (7.922, 17.04, -0.4302), (-2.28, -2.694, -19.42), (-2.084, 8.34, -19.05), (-1.207, 17.27, -9.279), (-2.14, 17.21, -10.26), (-2.477, -22.01, -0.5441), (-2.296, -11.75, -19.59), (-2.404, -22.34, -9.323), (-2.219, -22.34, -8.984)], [], [(2, 4, 0, 1), (1, 0, 16, 17, 18), (3, 7, 5, 4), (4, 16, 0), (26, 25, 24, 3), (18, 21, 22, 1), (22, 20, 19, 2, 1), (24, 8, 11, 3), (23, 4, 2), (9, 6, 7, 3, 11, 10), (14, 15, 23, 2, 19, 13), (12, 26, 3, 4)])
_k = set([(4, 5), (4, 12), (4, 16), (4, 23), (5, 7), (6, 7), (6, 9), (8, 11), (8, 24), (9, 10), (10, 11), (12, 26), (13, 14), (13, 19), (14, 15), (15, 23), (16, 17), (17, 18), (18, 21), (19, 20), (20, 22), (21, 22), (24, 25), (25, 26)])
me_icecube_cell_005.attributes.new('sharp_edge', 'BOOLEAN', 'EDGE').data.foreach_set('value', [ (min(e.vertices), max(e.vertices)) in _k for e in me_icecube_cell_005.edges])
_uv = me_icecube_cell_005.uv_layers.new(name='UVMap')
_uv.uv.foreach_set('vector', [0.3603, 0.4908, 0.3479, 0.9585, 0.8587, 0.9634, 0.8403, 0.484, 0.4204, 0.484, 0.405, 0.9634, 0.4205, 0.9635, 0.7789, 0.5982, 0.667, 0.4878, 0.5844, 0.4777, 0.8292, 0.5982, 0.858, 0.9635, 0.3479, 0.9585, 0.4279, 0.3479, 0.4205, 0.858, 0.405, 0.8587, -0.1126, 0.2831, -0.1127, 0.2749, 0.1407, 0.02925, 0.5844, 0.4777, 0.667, 0.4878, 0.4486, 0.276, 0.4262, 0.2524, 0.4204, 0.484, 0.8338, 0.2524, 0.6215, 0.04227, 0.3575, 0.03338, 0.3603, 0.4908, 0.8403, 0.484, 0.4225, 0.1407, 0.4229, 0.3575, 0.4276, 0.6215, 0.9031, 0.5844, -0.1049, 0.4851, 0.3479, 0.9585, 0.3603, 0.4908, 0.4486, 0.8352, 0.667, 0.8299, 0.7789, 0.8292, 0.9031, 0.5844, 0.4276, 0.6215, 0.4262, 0.8338, -0.1127, 0.2749, -0.1126, 0.2831, -0.1049, 0.4851, 0.3603, 0.4908, 0.3575, 0.03338, 0.1407, 0.02925, -0.1049, 0.4851, -0.1126, 0.2831, 0.5844, 0.4777, 0.3479, 0.9585])
me_icecube_cell_005.use_remesh_fix_poles = True
me_icecube_cell_005.use_remesh_preserve_attributes = False
me_icecube_cell_005.use_mirror_vertex_groups = False
me_icecube_cell_005.update()
me_cone = bpy.data.meshes.new('Cone')
me_cone.from_pydata([(-21.07, -28.6, -21.26), (20.4, -28.49, -20.59), (19.86, -27.81, 20.83), (-20.25, -28.33, 21.57), (6.109e-07, 0.0, -8.742e-07)], [], [(0, 4, 1), (1, 4, 2), (2, 4, 3), (3, 4, 0), (0, 1, 2, 3)])
_uv = me_cone.uv_layers.new(name='UVMap')
_uv.uv.foreach_set('vector', [0.01255, 0.001676, 0.5045, 0.7162, 0.9808, 0.004378, 0.9831, 0.004378, 0.5024, 0.7162, 0.01605, 0.02012, 0.9683, 0.02012, 0.5045, 0.7162, 0.03173, 0.008107, -0.001322, 0.008107, 0.5024, 0.7162, 0.9987, 0.001676, 0.01255, 0.9987, 0.9808, 0.9831, 0.9683, 0.01605, 0.03173, -0.001322])
me_cone.use_remesh_fix_poles = True
me_cone.use_remesh_preserve_attributes = False
me_cone.use_mirror_vertex_groups = False
me_cone.update()
me_cylinder = bpy.data.meshes.new('Cylinder')
me_cylinder.from_pydata([(0.0, 2.0, -0.3432), (-7.153e-08, 2.384e-08, -0.1775), (1.902, 0.618, -0.3432), (1.176, -1.618, -0.3432), (-1.176, -1.618, -0.3432), (-1.902, 0.618, -0.3432), (2.536, 0.8241, 0.1153), (1.59e-08, 2.667, 0.1153), (1.567, -2.157, 0.1153), (-1.567, -2.157, 0.1153), (-2.536, 0.8241, 0.1153)], [], [(0, 7, 6, 2), (2, 6, 8, 3), (3, 8, 9, 4), (4, 9, 10, 5), (5, 10, 7, 0), (0, 2, 3, 4, 5), (1, 6, 7), (1, 8, 6), (1, 9, 8), (1, 10, 9), (1, 7, 10)])
me_cylinder.polygons.foreach_set('use_smooth', [True] * 11)
_uv = me_cylinder.uv_layers.new(name='UVMap')
_uv.uv.foreach_set('vector', [0.5, 0.75, 0.5, 0.8333, 0.817, 0.603, 0.7378, 0.5773, 0.7378, 0.5773, 0.817, 0.603, 0.6959, 0.2303, 0.6469, 0.2977, 0.6469, 0.2977, 0.6959, 0.2303, 0.3041, 0.2303, 0.3531, 0.2977, 0.3531, 0.2977, 0.3041, 0.2303, 0.183, 0.603, 0.2622, 0.5773, 0.2622, 0.5773, 0.183, 0.603, 0.5, 0.8333, 0.5, 0.75, 0.5, 0.75, 0.7378, 0.5773, 0.6469, 0.2977, 0.3531, 0.2977, 0.2622, 0.5773, 0.5, 0.5, 0.817, 0.603, 0.5, 0.8333, 0.5, 0.5, 0.6959, 0.2303, 0.817, 0.603, 0.5, 0.5, 0.3041, 0.2303, 0.6959, 0.2303, 0.5, 0.5, 0.183, 0.603, 0.3041, 0.2303, 0.5, 0.5, 0.5, 0.8333, 0.183, 0.603])
me_cylinder.use_remesh_fix_poles = True
me_cylinder.use_remesh_preserve_attributes = False
me_cylinder.use_mirror_vertex_groups = False
me_cylinder.update()
me_plate_cell_004 = bpy.data.meshes.new('Plate_cell.004')
me_plate_cell_004.from_pydata([(-0.553, 0.1743, -0.2211), (-1.187, 0.3804, 0.2374), (-0.0242, -1.453, -0.2211), (0.3973, 0.8648, -0.2211), (0.6266, 0.5494, -0.2211), (0.08011, 1.301, 0.2374), (0.6062, 0.5773, 0.116), (0.3818, -0.1294, 0.05629), (-0.3277, -2.265, 0.2374), (0.6266, 0.5494, -0.2211), (0.3973, 0.8648, -0.2211), (-0.0242, -1.453, -0.2211), (0.08011, 1.301, 0.2374), (0.6062, 0.5773, 0.116), (0.3818, -0.1294, 0.05629), (-0.3277, -2.265, 0.2374)], [], [(0, 1, 12, 10), (15, 14, 1), (2, 4, 6, 7, 8), (10, 9, 11, 0), (11, 15, 1, 0), (14, 13, 12, 1), (3, 5, 6, 4)])
me_plate_cell_004.polygons.foreach_set('use_smooth', [1, 1, 0, 1, 1, 1, 0])
_k = set([(2, 4), (2, 8), (3, 4), (3, 5), (5, 6), (6, 7), (7, 8), (9, 10), (9, 11), (10, 12), (11, 15), (12, 13), (13, 14), (14, 15)])
me_plate_cell_004.attributes.new('sharp_edge', 'BOOLEAN', 'EDGE').data.foreach_set('value', [ (min(e.vertices), max(e.vertices)) in _k for e in me_plate_cell_004.edges])
_uv = me_plate_cell_004.uv_layers.new(name='UVMap')
_uv.uv.foreach_set('vector', [0.2622, 0.5773, 0.183, 0.603, 0.3414, 0.7181, 0.381, 0.6636, 0.2904, 0.2724, 0.3791, 0.5393, 0.183, 0.603, 0.464, 0.08923, 0.08892, 0.0, 0.6925, 0.0, 0.5857, 0.2164, 0.9104, 0.8795, 0.381, 0.6636, 0.4097, 0.6241, 0.3283, 0.3738, 0.2622, 0.5773, 0.3283, 0.3738, 0.2904, 0.2724, 0.183, 0.603, 0.2622, 0.5773, 0.3791, 0.5393, 0.4071, 0.6276, 0.3414, 0.7181, 0.183, 0.603, 0.1849, 0.08902, 0.5144, 0.4244, 0.3075, 0.0, 0.9111, 0.0])
me_plate_cell_004.use_remesh_fix_poles = True
me_plate_cell_004.use_remesh_preserve_attributes = False
me_plate_cell_004.use_mirror_vertex_groups = False
me_plate_cell_004.update()
me_plate_cell_005 = bpy.data.meshes.new('Plate_cell.005')
me_plate_cell_005.from_pydata([(-0.01391, 0.2614, -0.06011), (1.888, 0.8794, -0.2259), (-1.189, -1.357, -0.2259), (2.522, 1.085, 0.2326), (-1.581, -1.896, 0.2326), (2.414, 0.7517, 0.2326), (1.691, 0.2734, -0.2259), (0.5829, -0.5601, 0.05135), (2.239, 1.292, 0.2326), (-0.01391, 1.277, 0.05133), (-1.386, -0.7511, -0.2259), (1.374, 1.253, -0.2259), (-0.7345, 1.253, -0.2259), (-0.5522, -1.357, -0.2259), (-1.231, -1.896, 0.2326), (-0.7551, 1.282, 0.111), (-0.9796, 0.5751, 0.05134), (-1.118, 0.1583, 0.08671), (-1.69, -1.562, 0.2326), (-1.465, -0.9623, -0.1064), (2.414, 0.7517, 0.2326), (1.691, 0.2734, -0.2259), (0.5829, -0.5601, 0.05135), (-0.01391, 1.277, 0.05133), (2.239, 1.292, 0.2326), (1.374, 1.253, -0.2259), (-0.7345, 1.253, -0.2259), (-1.386, -0.7511, -0.2259), (-0.5522, -1.357, -0.2259), (-0.7551, 1.282, 0.111), (-0.9796, 0.5751, 0.05134), (-1.118, 0.1583, 0.08671), (-1.69, -1.562, 0.2326), (-1.465, -0.9623, -0.1064), (-1.231, -1.896, 0.2326)], [], [(1, 3, 20, 21), (2, 4, 32, 33, 27), (0, 3, 24, 23), (0, 22, 20, 3), (0, 4, 34, 22), (0, 30, 31, 32, 4), (0, 23, 29, 30), (27, 26, 25, 1, 21, 28, 2), (28, 34, 4, 2), (19, 18, 17), (14, 13, 6, 5, 7), (25, 24, 3, 1), (12, 10, 19, 17, 16, 15), (8, 11, 12, 15, 9)])
me_plate_cell_005.polygons.foreach_set('use_smooth', [1, 1, 1, 1, 1, 1, 1, 1, 1, 0, 0, 1, 0, 0])
_k = set([(5, 6), (5, 7), (6, 13), (7, 14), (8, 9), (8, 11), (9, 15), (10, 12), (10, 19), (11, 12), (13, 14), (15, 16), (16, 17), (17, 18), (18, 19), (20, 21), (20, 22), (21, 28), (22, 34), (23, 24), (23, 29), (24, 25), (25, 26), (26, 27), (27, 33), (28, 34), (29, 30), (30, 31), (31, 32), (32, 33)])
me_plate_cell_005.attributes.new('sharp_edge', 'BOOLEAN', 'EDGE').data.foreach_set('value', [ (min(e.vertices), max(e.vertices)) in _k for e in me_plate_cell_005.edges])
_uv = me_plate_cell_005.uv_layers.new(name='UVMap')
_uv.uv.foreach_set('vector', [0.7378, 0.5773, 0.817, 0.603, 0.8035, 0.5613, 0.7132, 0.5015, 0.3531, 0.2977, 0.3041, 0.2303, 0.2905, 0.2721, 0.3186, 0.347, 0.3285, 0.3734, 0.5, 0.5, 0.817, 0.603, 0.7816, 0.6288, 0.5, 0.6269, 0.5, 0.5, 0.5746, 0.3973, 0.8035, 0.5613, 0.817, 0.603, 0.5, 0.5, 0.3041, 0.2303, 0.3479, 0.2303, 0.5746, 0.3973, 0.5, 0.5, 0.3793, 0.5392, 0.362, 0.4871, 0.2905, 0.2721, 0.3041, 0.2303, 0.5, 0.5, 0.5, 0.6269, 0.4073, 0.6275, 0.3793, 0.5392, 0.3285, 0.3734, 0.4099, 0.624, 0.6734, 0.624, 0.7378, 0.5773, 0.7132, 0.5015, 0.4327, 0.2977, 0.3531, 0.2977, 0.4327, 0.2977, 0.3479, 0.2303, 0.3041, 0.2303, 0.3531, 0.2977, 0.3035, 0.3035, 0.9103, 0.1185, 0.6491, 0.6491, 0.9821, 0.0896, 0.9109, 0.1185, 0.9101, 0.6867, 0.0888, 0.04872, 0.5063, 0.414, 0.6734, 0.624, 0.7816, 0.6288, 0.817, 0.603, 0.7378, 0.5773, 0.09012, 0.09012, 0.7171, 0.08975, 1.0, 0.3035, 1.0, 0.6491, 0.8054, 0.5859, 0.6928, 0.6928, 0.19, 0.1, 0.3618, 0.08998, 1.0, 0.09012, 1.0, 0.6928, 0.7767, 0.586])
me_plate_cell_005.use_remesh_fix_poles = True
me_plate_cell_005.use_remesh_preserve_attributes = False
me_plate_cell_005.use_mirror_vertex_groups = False
me_plate_cell_005.update()
me_plate_cell_001 = bpy.data.meshes.new('Plate_cell.001')
me_plate_cell_001.from_pydata([(-0.1801, 0.6542, -0.2197), (-0.1801, 1.321, 0.2388), (2.07, -0.3135, 0.2388), (0.245, -0.3263, 0.09191), (-0.1801, -0.329, 0.05771), (1.422, -0.3426, -0.1049), (1.205, -0.352, -0.2197), (-0.9014, -0.3516, -0.2197), (-1.13, -0.03627, -0.2197), (-1.447, 0.4002, 0.2388), (-0.9213, -0.324, 0.1174), (2.07, -0.3135, 0.2388), (0.245, -0.3263, 0.09191), (-0.1801, -0.329, 0.05771), (1.422, -0.3426, -0.1049), (1.205, -0.352, -0.2197), (-0.9014, -0.3516, -0.2197), (-1.13, -0.03627, -0.2197), (-0.9213, -0.324, 0.1174), (-1.447, 0.4002, 0.2388)], [], [(0, 1, 11, 14, 15), (0, 15, 16, 17), (13, 12, 11, 1), (5, 2, 3), (3, 4, 18, 7, 6, 5), (19, 10, 13, 1), (17, 19, 1, 0), (8, 7, 18, 9)])
me_plate_cell_001.polygons.foreach_set('use_smooth', [1, 1, 1, 0, 0, 1, 1, 0])
_k = set([(2, 3), (2, 5), (3, 4), (4, 18), (5, 6), (6, 7), (7, 8), (8, 9), (9, 18), (10, 13), (10, 19), (11, 12), (11, 14), (12, 13), (14, 15), (15, 16), (16, 17), (17, 19)])
me_plate_cell_001.attributes.new('sharp_edge', 'BOOLEAN', 'EDGE').data.foreach_set('value', [ (min(e.vertices), max(e.vertices)) in _k for e in me_plate_cell_001.edges])
_uv = me_plate_cell_001.uv_layers.new(name='UVMap')
_uv.uv.foreach_set('vector', [0.5, 0.75, 0.5, 0.8333, 0.7812, 0.629, 0.7002, 0.6254, 0.6731, 0.6242, 0.5, 0.75, 0.6731, 0.6242, 0.4098, 0.6243, 0.3812, 0.6637, 0.5, 0.6271, 0.5531, 0.6274, 0.7812, 0.629, 0.5, 0.8333, 0.705, 0.0, 0.8991, 0.8095, 0.3525, 0.0, 0.3525, 0.3525, 0.4137, 0.2232, 0.3068, 0.0, 0.9105, 0.0, 0.9107, 0.6373, 0.705, 0.705, 0.3416, 0.7183, 0.4074, 0.6277, 0.5, 0.6271, 0.5, 0.8333, 0.3812, 0.6637, 0.3416, 0.7183, 0.5, 0.8333, 0.5, 0.75, 0.185, 0.09562, 0.08947, 0.0, 0.6932, 0.0, 0.9105, 0.425])
me_plate_cell_001.use_remesh_fix_poles = True
me_plate_cell_001.use_remesh_preserve_attributes = False
me_plate_cell_001.use_mirror_vertex_groups = False
me_plate_cell_001.update()
me_plate_cell_002 = bpy.data.meshes.new('Plate_cell.002')
me_plate_cell_002.from_pydata([(0.3714, -0.5873, -0.2313), (0.7634, -1.127, 0.2272), (1.623, 1.518, 0.2272), (0.9004, 1.041, -0.2313), (0.9998, 1.107, -0.1683), (-0.2065, 0.2081, 0.04604), (-1.34, -0.5873, -0.2313), (-2.018, -1.127, 0.2272), (-1.094, -0.4455, 0.1347), (1.623, 1.518, 0.2272), (0.9998, 1.107, -0.1683), (0.9004, 1.041, -0.2313), (-0.2065, 0.2081, 0.04604), (-1.34, -0.5873, -0.2313), (-2.018, -1.127, 0.2272), (-1.094, -0.4455, 0.1347)], [], [(0, 1, 14, 6), (11, 10, 9, 1, 0), (9, 12, 1), (4, 3, 13, 7, 15), (12, 8, 14, 1), (15, 5, 2, 4), (6, 11, 0)])
me_plate_cell_002.polygons.foreach_set('use_smooth', [1, 1, 1, 0, 1, 0, 1])
_k = set([(2, 4), (2, 5), (3, 4), (3, 13), (5, 15), (6, 11), (6, 14), (7, 13), (7, 15), (8, 12), (8, 14), (9, 10), (9, 12), (10, 11)])
me_plate_cell_002.attributes.new('sharp_edge', 'BOOLEAN', 'EDGE').data.foreach_set('value', [ (min(e.vertices), max(e.vertices)) in _k for e in me_plate_cell_002.edges])
_uv = me_plate_cell_002.uv_layers.new(name='UVMap')
_uv.uv.foreach_set('vector', [0.6469, 0.2977, 0.6959, 0.2303, 0.3483, 0.2303, 0.4331, 0.2977, 0.7131, 0.5012, 0.7255, 0.5095, 0.8034, 0.5609, 0.6959, 0.2303, 0.6469, 0.2977, 0.8034, 0.5609, 0.5747, 0.3972, 0.6959, 0.2303, 1.0, 0.7975, 0.8641, 0.7745, 0.2949, 0.206, 0.9274, 0.01746, 1.0, 0.2554, 0.5747, 0.3972, 0.4638, 0.3155, 0.3483, 0.2303, 0.6959, 0.2303, 0.2554, 0.2554, 0.4851, 0.414, 0.9588, 0.08918, 0.7975, 0.7975, 0.4331, 0.2977, 0.7131, 0.5012, 0.6469, 0.2977])
me_plate_cell_002.use_remesh_fix_poles = True
me_plate_cell_002.use_remesh_preserve_attributes = False
me_plate_cell_002.use_mirror_vertex_groups = False
me_plate_cell_002.update()
me_cylinder_001 = bpy.data.meshes.new('Cylinder.001')
me_cylinder_001.from_pydata([(-4.387e-07, 10.54, -5.684), (-1.465, 9.476, -5.684), (-0.9052, 7.754, -5.684), (0.9052, 7.754, -5.684), (1.465, 9.476, -5.684), (4.387e-07, 10.54, 5.684), (-1.465, 9.476, 5.684), (-0.9052, 7.754, 5.684), (0.9052, 7.754, 5.684), (1.465, 9.476, 5.684), (6.0, 11.2, -4.233e-07), (6.0, 9.68, 2.202), (6.0, 7.22, 1.361), (6.0, 7.22, -1.361), (6.0, 9.68, -2.202), (-6.0, 11.2, -6.074e-07), (-6.0, 9.68, 2.202), (-6.0, 7.22, 1.361), (-6.0, 7.22, -1.361), (-6.0, 9.68, -2.202), (0.0, -3.0, -6.316), (-2.182e-08, 2.375, -4.892), (4.243, -3.0, -4.466), (3.286, 2.375, -3.459), (6.0, -3.0, 4.141e-07), (4.647, 2.375, 1.209e-07), (4.243, -3.0, 4.466), (3.286, 2.375, 3.459), (-5.245e-07, -3.0, 6.316), (-4.591e-07, 2.375, 4.892), (-4.243, -3.0, 4.466), (-3.286, 2.375, 3.459), (-6.0, -3.0, 6.272e-08), (-4.647, 2.375, -2.076e-07), (-4.243, -3.0, -4.466), (-3.286, 2.375, -3.459), (4.243, 1.9, -4.466), (0.0, 1.9, -6.316), (6.0, 1.9, 1.886e-07), (4.243, 1.9, 4.466), (-5.245e-07, 1.9, 6.316), (-4.243, 1.9, 4.466), (-6.0, 1.9, -1.627e-07), (-4.243, 1.9, -4.466), (3.286, 12.82, -3.459), (-2.182e-08, 12.82, -4.892), (4.647, 12.82, -3.6e-07), (3.286, 12.82, 3.459), (-4.591e-07, 12.82, 4.892), (-3.286, 12.82, 3.459), (-4.647, 12.82, -6.884e-07), (-3.286, 12.82, -3.459), (4.107, 12.89, -4.324), (-4.343e-08, 12.89, -6.114), (5.809, 12.89, -3.053e-07), (4.107, 12.89, 4.324), (-5.9e-07, 12.89, 6.114), (-4.107, 12.89, 4.324), (-5.809, 12.89, -7.158e-07), (-4.107, 12.89, -4.324), (3.342, 14.79, -3.518), (-5.078e-08, 14.79, -4.975), (4.726, 14.79, -4.295e-07), (3.342, 14.79, 3.518), (-4.751e-07, 14.79, 4.975), (-3.342, 14.79, 3.518), (-4.726, 14.79, -8.4e-07), (-3.342, 14.79, -3.518), (4.107, 14.79, -4.324), (3.651e-08, 14.79, -6.114), (5.809, 14.79, -3.927e-07), (4.107, 14.79, 4.324), (-5.1e-07, 14.79, 6.114), (-4.107, 14.79, 4.324), (-5.809, 14.79, -8.033e-07), (-4.107, 14.79, -4.324), (2.219, 17.28, -2.336), (-1.339e-07, 17.28, -3.303), (3.138, 17.28, -6.285e-07), (2.219, 17.28, 2.336), (-4.156e-07, 17.28, 3.303), (-2.219, 17.28, 2.336), (-3.138, 17.28, -9.011e-07), (-2.219, 17.28, -2.336), (0.9659, 18.64, -1.017), (-1.929e-07, 18.64, -1.438), (1.366, 18.64, -7.85e-07), (0.9659, 18.64, 1.017), (-3.156e-07, 18.64, 1.438), (-0.9659, 18.64, 1.017), (-1.366, 18.64, -9.036e-07), (-0.9659, 18.64, -1.017), (0.9659, 19.51, -1.017), (-1.929e-07, 19.51, -1.438), (1.366, 19.51, -8.254e-07), (0.9659, 19.51, 1.017), (-3.156e-07, 19.51, 1.438), (-0.9659, 19.51, 1.017), (-1.366, 19.51, -9.44e-07), (-0.9659, 19.51, -1.017), (-4.647, 11.2, -5.451e-07), (-3.78, 9.68, 2.202), (-3.78, 9.68, -2.202), (-4.111, 7.22, 1.361), (-4.111, 7.22, -1.361), (-4.647, 7.22, -4.305e-07), (4.647, 11.2, -4.856e-07), (3.78, 9.68, 2.202), (3.78, 9.68, -2.202), (4.111, 7.22, 1.361), (4.111, 7.22, -1.361), (4.647, 7.22, -1.021e-07), (0.9052, 7.754, 4.497), (1.465, 9.476, 4.253), (-0.9052, 7.754, 4.497), (-4.591e-07, 7.754, 4.892), (3.25e-07, 10.54, 4.892), (-1.465, 9.476, 4.253), (-0.9052, 7.754, -4.497), (0.9052, 7.754, -4.497), (-3.25e-07, 10.54, -4.892), (-2.182e-08, 7.754, -4.892), (1.465, 9.476, -4.253), (-1.465, 9.476, -4.253), (-3.576e-07, -7.0, 2.593e-07)], [], [(1, 0, 4, 3, 2), (5, 116, 117, 6), (6, 117, 114, 7), (7, 114, 115, 112, 8), (8, 112, 113, 9), (9, 113, 116, 5), (5, 6, 7, 8, 9), (10, 106, 107, 11), (11, 107, 109, 12), (12, 109, 111, 110, 13), (13, 110, 108, 14), (14, 108, 106, 10), (10, 11, 12, 13, 14), (16, 15, 19, 18, 17), (20, 37, 36, 22), (22, 36, 38, 24), (24, 38, 39, 26), (26, 39, 40, 28), (28, 40, 41, 30), (30, 41, 42, 32), (23, 21, 121, 119, 122, 120, 45, 44), (32, 42, 43, 34), (34, 43, 37, 20), (28, 30, 124), (21, 23, 36, 37), (23, 25, 38, 36), (25, 27, 39, 38), (27, 29, 40, 39), (29, 31, 41, 40), (31, 33, 42, 41), (33, 35, 43, 42), (35, 21, 37, 43), (51, 50, 58, 59), (21, 35, 51, 45, 120, 123, 118, 121), (33, 31, 49, 50, 100, 101, 103, 105), (29, 27, 47, 48, 116, 113, 112, 115), (25, 23, 44, 46, 106, 108, 110, 111), (35, 33, 105, 104, 102, 100, 50, 51), (31, 29, 115, 114, 117, 116, 48, 49), (27, 25, 111, 109, 107, 106, 46, 47), (54, 52, 68, 70), (49, 48, 56, 57), (47, 46, 54, 55), (44, 45, 53, 52), (45, 51, 59, 53), (50, 49, 57, 58), (48, 47, 55, 56), (46, 44, 52, 54), (61, 67, 83, 77), (59, 58, 74, 75), (57, 56, 72, 73), (55, 54, 70, 71), (52, 53, 69, 68), (53, 59, 75, 69), (58, 57, 73, 74), (56, 55, 71, 72), (61, 60, 68, 69), (60, 62, 70, 68), (62, 63, 71, 70), (63, 64, 72, 71), (64, 65, 73, 72), (65, 66, 74, 73), (66, 67, 75, 74), (67, 61, 69, 75), (79, 78, 86, 87), (66, 65, 81, 82), (64, 63, 79, 80), (62, 60, 76, 78), (67, 66, 82, 83), (65, 64, 80, 81), (63, 62, 78, 79), (60, 61, 77, 76), (88, 87, 95, 96), (76, 77, 85, 84), (77, 83, 91, 85), (82, 81, 89, 90), (80, 79, 87, 88), (78, 76, 84, 86), (83, 82, 90, 91), (81, 80, 88, 89), (92, 93, 99, 98, 97, 96, 95, 94), (86, 84, 92, 94), (91, 90, 98, 99), (89, 88, 96, 97), (87, 86, 94, 95), (84, 85, 93, 92), (85, 91, 99, 93), (90, 89, 97, 98), (104, 105, 103, 17, 18), (103, 101, 16, 17), (101, 100, 15, 16), (102, 104, 18, 19), (100, 102, 19, 15), (119, 121, 118, 2, 3), (118, 123, 1, 2), (123, 120, 0, 1), (122, 119, 3, 4), (120, 122, 4, 0), (34, 20, 124), (20, 22, 124), (24, 26, 124), (30, 32, 124), (26, 28, 124), (32, 34, 124), (22, 24, 124)])
me_cylinder_001.polygons.foreach_set('use_smooth', [0, 1, 1, 1, 1, 1, 0, 1, 1, 1, 1, 1, 0, 0, 1, 1, 1, 1, 1, 1, 1, 1, 1, 1, 0, 0, 0, 0, 0, 0, 0, 0, 0, 1, 1, 1, 1, 1, 1, 1, 1, 0, 0, 0, 0, 0, 0, 0, 1, 1, 1, 1, 1, 1, 1, 1, 0, 0, 0, 0, 0, 0, 0, 0, 1, 1, 1, 1, 1, 1, 1, 1, 1, 1, 1, 1, 1, 1, 1, 1, 0, 1, 1, 1, 1, 1, 1, 1, 1, 1, 1, 1, 1, 1, 1, 1, 1, 1, 1, 1, 1, 1, 1, 1, 1])
_uv = me_cylinder_001.uv_layers.new(name='UVMap')
_uv.uv.foreach_set('vector', [0.6826, 0.8661, 0.6413, 0.8813, 0.6158, 0.8454, 0.6413, 0.808, 0.6826, 0.8208, 0.8245, 0.7003, 0.8065, 0.7003, 0.792, 0.6563, 0.8245, 0.6563, 0.8245, 0.6563, 0.792, 0.6563, 0.7975, 0.611, 0.8245, 0.611, 0.8245, 0.611, 0.7975, 0.611, 0.8065, 0.5894, 0.7975, 0.5678, 0.8245, 0.5678, 0.8245, 0.5678, 0.7975, 0.5678, 0.792, 0.5224, 0.8245, 0.5224, 0.8245, 0.5224, 0.792, 0.5224, 0.8065, 0.4784, 0.8245, 0.4784, 0.6952, 0.843, 0.722, 0.808, 0.7653, 0.8214, 0.7653, 0.8646, 0.722, 0.878, 0.6688, 0.7955, 0.6365, 0.7955, 0.6158, 0.7325, 0.6688, 0.7325, 0.6688, 0.7325, 0.6158, 0.7325, 0.6237, 0.6678, 0.6688, 0.6678, 0.6688, 0.6678, 0.6237, 0.6678, 0.6365, 0.6369, 0.6237, 0.606, 0.6688, 0.606, 0.6688, 0.606, 0.6237, 0.606, 0.6158, 0.5413, 0.6688, 0.5413, 0.6688, 0.5413, 0.6158, 0.5413, 0.6365, 0.4784, 0.6688, 0.4784, 0.5468, 0.715, 0.5468, 0.7779, 0.4861, 0.8003, 0.4486, 0.7512, 0.4861, 0.6985, 0.436, 0.7814, 0.377, 0.8032, 0.3405, 0.752, 0.377, 0.6985, 0.436, 0.7167, 0.1616, 0.2257, 0.03844, 0.2257, 0.03844, 0.116, 0.1616, 0.116, 0.1616, 0.116, 0.03844, 0.116, 0.03844, 0.006281, 0.1616, 0.006281, 0.1616, 0.8838, 0.03844, 0.8838, 0.03844, 0.7741, 0.1616, 0.7741, 0.1616, 0.7741, 0.03844, 0.7741, 0.03844, 0.6644, 0.1616, 0.6644, 0.1616, 0.6644, 0.03844, 0.6644, 0.03844, 0.5547, 0.1616, 0.5547, 0.1616, 0.5547, 0.03844, 0.5547, 0.03844, 0.445, 0.1616, 0.445, 0.3405, 0.601, 0.3405, 0.516, 0.4757, 0.516, 0.4757, 0.5394, 0.519, 0.5539, 0.5458, 0.516, 0.6032, 0.516, 0.6032, 0.601, 0.1616, 0.445, 0.03844, 0.445, 0.03844, 0.3354, 0.1616, 0.3354, 0.1616, 0.3354, 0.03844, 0.3354, 0.03844, 0.2257, 0.1616, 0.2257, 0.1616, 0.6644, 0.1616, 0.5547, 0.3279, 0.6096, 0.006281, 0.2133, 0.006281, 0.1283, 0.03844, 0.116, 0.03844, 0.2257, 0.006281, 0.1036, 0.006281, 0.01865, 0.03844, 0.006281, 0.03844, 0.116, 0.006281, 0.8714, 0.006281, 0.7865, 0.03844, 0.7741, 0.03844, 0.8838, 0.006281, 0.7618, 0.006281, 0.6768, 0.03844, 0.6644, 0.03844, 0.7741, 0.006281, 0.6521, 0.006281, 0.5671, 0.03844, 0.5547, 0.03844, 0.6644, 0.006281, 0.5424, 0.006281, 0.4574, 0.03844, 0.445, 0.03844, 0.5547, 0.006281, 0.4327, 0.006281, 0.3477, 0.03844, 0.3354, 0.03844, 0.445, 0.006281, 0.323, 0.006281, 0.238, 0.03844, 0.2257, 0.03844, 0.3354, 0.3355, 0.8964, 0.4204, 0.8964, 0.4311, 0.9221, 0.3249, 0.9221, 0.3405, 0.516, 0.3405, 0.4311, 0.6032, 0.4311, 0.6032, 0.516, 0.5458, 0.516, 0.519, 0.4782, 0.4757, 0.4926, 0.4757, 0.516, 0.3405, 0.3461, 0.3405, 0.2611, 0.6032, 0.2611, 0.6032, 0.3461, 0.5624, 0.3461, 0.5241, 0.292, 0.4623, 0.3127, 0.4623, 0.3461, 0.3405, 0.1762, 0.3405, 0.09124, 0.6032, 0.09124, 0.6032, 0.1762, 0.5458, 0.1762, 0.519, 0.1383, 0.4757, 0.1528, 0.4757, 0.1762, 0.3405, 0.6859, 0.3405, 0.601, 0.6032, 0.601, 0.6032, 0.6859, 0.5624, 0.6859, 0.5241, 0.6318, 0.4623, 0.6525, 0.4623, 0.6859, 0.3405, 0.4311, 0.3405, 0.3461, 0.4623, 0.3461, 0.4623, 0.3795, 0.5241, 0.4002, 0.5624, 0.3461, 0.6032, 0.3461, 0.6032, 0.4311, 0.3405, 0.2611, 0.3405, 0.1762, 0.4757, 0.1762, 0.4757, 0.1996, 0.519, 0.2141, 0.5458, 0.1762, 0.6032, 0.1762, 0.6032, 0.2611, 0.3405, 0.09124, 0.3405, 0.006281, 0.4623, 0.006281, 0.4623, 0.03971, 0.5241, 0.06038, 0.5624, 0.006281, 0.6032, 0.006281, 0.6032, 0.09124, 0.006281, 0.9221, 0.1125, 0.9221, 0.1125, 0.9698, 0.006281, 0.9698, 0.5479, 0.8964, 0.6328, 0.8964, 0.6435, 0.9221, 0.5373, 0.9221, 0.7603, 0.8964, 0.8452, 0.8964, 0.8558, 0.9221, 0.7496, 0.9221, 0.1231, 0.8964, 0.2081, 0.8964, 0.2187, 0.9221, 0.1125, 0.9221, 0.2293, 0.8964, 0.3142, 0.8964, 0.3249, 0.9221, 0.2187, 0.9221, 0.4417, 0.8964, 0.5266, 0.8964, 0.5373, 0.9221, 0.4311, 0.9221, 0.6541, 0.8964, 0.739, 0.8964, 0.7496, 0.9221, 0.6435, 0.9221, 0.0169, 0.8964, 0.1019, 0.8964, 0.1125, 0.9221, 0.006281, 0.9221, 0.6776, 0.164, 0.6308, 0.09138, 0.699, 0.06463, 0.7301, 0.1128, 0.3249, 0.9221, 0.4311, 0.9221, 0.4311, 0.9698, 0.3249, 0.9698, 0.5373, 0.9221, 0.6435, 0.9221, 0.6435, 0.9698, 0.5373, 0.9698, 0.7496, 0.9221, 0.8558, 0.9221, 0.8558, 0.9698, 0.7496, 0.9698, 0.1125, 0.9221, 0.2187, 0.9221, 0.2187, 0.9698, 0.1125, 0.9698, 0.2187, 0.9221, 0.3249, 0.9221, 0.3249, 0.9698, 0.2187, 0.9698, 0.4311, 0.9221, 0.5373, 0.9221, 0.5373, 0.9698, 0.4311, 0.9698, 0.6435, 0.9221, 0.7496, 0.9221, 0.7496, 0.9698, 0.6435, 0.9698, 0.2088, 0.9937, 0.1224, 0.9937, 0.1125, 0.9698, 0.2187, 0.9698, 0.1026, 0.9937, 0.01617, 0.9937, 0.006281, 0.9698, 0.1125, 0.9698, 0.8459, 0.9937, 0.7595, 0.9937, 0.7496, 0.9698, 0.8558, 0.9698, 0.7398, 0.9937, 0.6533, 0.9937, 0.6435, 0.9698, 0.7496, 0.9698, 0.6336, 0.9937, 0.5472, 0.9937, 0.5373, 0.9698, 0.6435, 0.9698, 0.5274, 0.9937, 0.441, 0.9937, 0.4311, 0.9698, 0.5373, 0.9698, 0.4212, 0.9937, 0.3348, 0.9937, 0.3249, 0.9698, 0.4311, 0.9698, 0.315, 0.9937, 0.2286, 0.9937, 0.2187, 0.9698, 0.3249, 0.9698, 0.699, 0.3007, 0.689, 0.2442, 0.7429, 0.2511, 0.7473, 0.2757, 0.8337, 0.4658, 0.749, 0.4487, 0.7775, 0.3812, 0.8337, 0.3926, 0.6776, 0.4, 0.6308, 0.3274, 0.699, 0.3007, 0.7301, 0.3489, 0.8337, 0.2298, 0.749, 0.2127, 0.7775, 0.1452, 0.8337, 0.1565, 0.6308, 0.09138, 0.6158, 0.006281, 0.689, 0.008129, 0.699, 0.06463, 0.749, 0.4487, 0.6776, 0.4, 0.7301, 0.3489, 0.7775, 0.3812, 0.6308, 0.3274, 0.6158, 0.2423, 0.689, 0.2442, 0.699, 0.3007, 0.749, 0.2127, 0.6776, 0.164, 0.7301, 0.1128, 0.7775, 0.1452, 0.7649, 0.3071, 0.7514, 0.2862, 0.7699, 0.2742, 0.7834, 0.2952, 0.7775, 0.1452, 0.7301, 0.1128, 0.7727, 0.07909, 0.7933, 0.09316, 0.7301, 0.1128, 0.699, 0.06463, 0.7514, 0.05009, 0.7649, 0.07108, 0.8337, 0.3926, 0.7775, 0.3812, 0.8036, 0.3336, 0.8281, 0.3385, 0.7301, 0.3489, 0.699, 0.3007, 0.7514, 0.2862, 0.7649, 0.3071, 0.8337, 0.1565, 0.7775, 0.1452, 0.8036, 0.0975, 0.8281, 0.1025, 0.699, 0.06463, 0.689, 0.008129, 0.7429, 0.01508, 0.7473, 0.03968, 0.7775, 0.3812, 0.7301, 0.3489, 0.7727, 0.3151, 0.7933, 0.3292, 0.8072, 0.7778, 0.7896, 0.7955, 0.7646, 0.7955, 0.747, 0.7778, 0.747, 0.7528, 0.7646, 0.7352, 0.7896, 0.7352, 0.8072, 0.7528, 0.8281, 0.1025, 0.8036, 0.0975, 0.808, 0.07587, 0.8325, 0.08082, 0.7473, 0.03968, 0.7429, 0.01508, 0.7647, 0.01126, 0.769, 0.03585, 0.7933, 0.3292, 0.7727, 0.3151, 0.7851, 0.2969, 0.8058, 0.311, 0.7473, 0.2757, 0.7429, 0.2511, 0.7647, 0.2473, 0.769, 0.2719, 0.7933, 0.09316, 0.7727, 0.07909, 0.7851, 0.06086, 0.8058, 0.07493, 0.7649, 0.07108, 0.7514, 0.05009, 0.7699, 0.03813, 0.7834, 0.05911, 0.8281, 0.3385, 0.8036, 0.3336, 0.808, 0.3119, 0.8325, 0.3169, 0.7265, 0.606, 0.7137, 0.6369, 0.7265, 0.6678, 0.6814, 0.6678, 0.6814, 0.606, 0.7265, 0.6678, 0.7344, 0.7325, 0.6814, 0.7325, 0.6814, 0.6678, 0.7344, 0.7325, 0.7137, 0.7955, 0.6814, 0.7955, 0.6814, 0.7325, 0.7344, 0.5413, 0.7265, 0.606, 0.6814, 0.606, 0.6814, 0.5413, 0.7137, 0.4784, 0.7344, 0.5413, 0.6814, 0.5413, 0.6814, 0.4784, 0.7739, 0.5678, 0.7649, 0.5894, 0.7739, 0.611, 0.747, 0.611, 0.747, 0.5678, 0.7739, 0.611, 0.7794, 0.6563, 0.747, 0.6563, 0.747, 0.611, 0.7794, 0.6563, 0.7649, 0.7003, 0.747, 0.7003, 0.747, 0.6563, 0.7794, 0.5224, 0.7739, 0.5678, 0.747, 0.5678, 0.747, 0.5224, 0.7649, 0.4784, 0.7794, 0.5224, 0.747, 0.5224, 0.747, 0.4784, 0.1616, 0.3354, 0.1616, 0.2257, 0.3279, 0.2805, 0.1616, 0.2257, 0.1616, 0.116, 0.3279, 0.1708, 0.1616, 0.8838, 0.1616, 0.7741, 0.3279, 0.829, 0.1616, 0.5547, 0.1616, 0.445, 0.3279, 0.4999, 0.1616, 0.7741, 0.1616, 0.6644, 0.3279, 0.7193, 0.1616, 0.445, 0.1616, 0.3354, 0.3279, 0.3902, 0.1616, 0.116, 0.1616, 0.006281, 0.3279, 0.06113])
me_cylinder_001.use_remesh_fix_poles = True
me_cylinder_001.use_remesh_preserve_attributes = False
me_cylinder_001.use_mirror_vertex_groups = False
me_cylinder_001.update()
me_cube = bpy.data.meshes.new('Cube')
me_cube.from_pydata([(-4.196, -1.534, 5.725), (-4.196, 1.788, 5.725), (-3.968, -1.575, 5.522), (-4.025, -1.251, 5.9), (-3.653, -1.884, 5.983), (-3.653, 2.138, 5.983), (-4.105, 0.1272, 5.792), (-3.832, 1.634, 6.235), (-3.832, -1.481, 6.235), (-3.897, 2.162, 6.143), (-4.288, 0.1272, 5.617), (-3.897, -1.882, 6.143), (-3.795, -1.355, 5.69), (-3.88, 0.1255, 5.588), (-3.795, 1.613, 5.692), (-4.025, 1.506, 5.9), (-3.968, 1.829, 5.522), (-4.07, 0.1271, 5.39), (-2.957, -4.584, 1.056), (-1.692, -5.065, 5.764), (-3.185, 5.066, 1.047), (-1.692, 5.065, 5.764), (-3.24, -4.218, 4.5), (-3.58, 4.944, 4.689), (-1.511, -3.857, 0.8558), (-1.511, 3.857, 0.8558), (-3.694, -4.741, 6.748), (-3.694, 4.741, 6.748), (-2.752, -5.482, 6.086), (-2.752, 5.482, 6.086), (-2.716, -4.728, 6.515), (-2.716, 4.728, 6.515), (0.1279, -5.873, 5.746), (-2.543, 5.873, -2.233e-07), (-2.543, -5.873, -2.233e-07), (-2.416, -5.296, 2.873), (-2.543, -5.873, 5.746), (-2.543, 5.641, 5.746), (-2.81, 6.281, 3.746), (-3.553, 2.155, 6.62), (-3.291, 2.212, 6.446), (-3.288, 2.038, 6.444), (-3.55, 1.852, 6.618), (-3.293, 1.857, 6.447), (-3.461, 1.788, 6.559), (-3.291, -1.81, 6.445), (-3.296, -1.6, 6.449), (-3.34, -1.987, 6.478), (-3.505, -1.566, 6.589), (-3.507, -1.937, 6.59), (4.196, -1.534, 5.725), (4.196, 1.788, 5.725), (3.968, -1.575, 5.522), (4.025, -1.251, 5.9), (3.653, -1.884, 5.983), (3.653, 2.138, 5.983), (4.105, 0.1272, 5.792), (3.832, 1.634, 6.235), (3.832, -1.481, 6.235), (3.897, 2.162, 6.143), (4.288, 0.1272, 5.617), (3.897, -1.882, 6.143), (3.795, -1.355, 5.69), (3.88, 0.1255, 5.588), (3.795, 1.613, 5.692), (4.025, 1.506, 5.9), (3.968, 1.829, 5.522), (4.07, 0.1271, 5.39), (2.957, -4.584, 1.056), (1.692, -5.065, 5.764), (3.185, 5.066, 1.047), (1.692, 5.065, 5.764), (3.24, -4.218, 4.5), (3.58, 4.944, 4.689), (1.511, -3.857, 0.8558), (1.511, 3.857, 0.8558), (3.694, -4.741, 6.748), (3.694, 4.741, 6.748), (2.752, -5.482, 6.086), (2.752, 5.482, 6.086), (2.716, -4.728, 6.515), (2.716, 4.728, 6.515), (0.0, 5.873, -2.233e-07), (0.0, 5.873, 5.746), (0.0, -5.873, -2.233e-07), (-0.1279, -5.873, 5.746), (0.0, -5.296, 2.873), (0.0, 6.583, 3.746), (0.0, 5.065, 5.618), (0.0, -5.065, 5.618), (0.0, 3.857, 0.8558), (0.0, -3.857, 0.8558), (2.543, 5.873, -2.233e-07), (2.543, -5.873, -2.233e-07), (2.416, -5.296, 2.873), (2.543, -5.873, 5.746), (2.543, 5.641, 5.746), (2.81, 6.281, 3.746), (3.553, 2.155, 6.62), (3.291, 2.212, 6.446), (3.288, 2.038, 6.444), (3.55, 1.852, 6.618), (3.293, 1.857, 6.447), (3.461, 1.788, 6.559), (3.291, -1.81, 6.445), (3.296, -1.6, 6.449), (3.34, -1.987, 6.478), (3.505, -1.566, 6.589), (3.507, -1.937, 6.59)], [], [(9, 5, 16, 1), (11, 0, 2), (11, 2, 4), (3, 8, 48, 46, 12), (17, 13, 12, 2), (5, 40, 41, 14, 16), (1, 16, 17, 10), (17, 2, 0, 10), (3, 12, 13, 6), (13, 14, 15, 6), (11, 4, 47, 49), (7, 14, 43, 44), (14, 7, 15), (17, 16, 14, 13), (4, 2, 12, 45, 47), (3, 6, 10, 0), (10, 6, 15, 1), (9, 1, 15, 7, 42, 39), (86, 32, 36, 35), (84, 86, 35, 34), (29, 28, 26, 47, 45, 46, 48, 44, 43, 41, 40, 39, 27), (89, 19, 36, 32), (90, 25, 24, 91), (88, 21, 25, 90), (21, 19, 24, 25), (28, 30, 26), (30, 31, 27, 26), (31, 29, 27), (21, 37, 29, 31), (19, 21, 31, 30), (36, 19, 30, 28), (37, 36, 28, 29), (21, 88, 83, 37), (33, 38, 87, 82), (19, 89, 91, 24), (33, 82, 84, 34), (38, 37, 83, 87), (20, 18, 22, 23), (18, 20, 33, 34), (22, 35, 36), (23, 22, 36, 37), (20, 38, 33), (22, 18, 34, 35), (20, 23, 37, 38), (27, 39, 42, 44, 48, 49, 47, 26), (39, 40, 5, 9), (49, 48, 8), (41, 43, 14), (46, 45, 12), (44, 42, 7), (0, 11, 49, 8, 3), (59, 51, 66, 55), (61, 52, 50), (61, 54, 52), (53, 62, 105, 107, 58), (67, 52, 62, 63), (55, 66, 64, 100, 99), (51, 60, 67, 66), (67, 60, 50, 52), (53, 56, 63, 62), (63, 56, 65, 64), (61, 108, 106, 54), (57, 103, 102, 64), (64, 65, 57), (67, 63, 64, 66), (54, 106, 104, 62, 52), (53, 50, 60, 56), (60, 51, 65, 56), (59, 98, 101, 57, 65, 51), (86, 94, 95, 85), (84, 93, 94, 86), (79, 77, 98, 99, 100, 102, 103, 107, 105, 104, 106, 76, 78), (89, 85, 95, 69), (90, 91, 74, 75), (88, 90, 75, 71), (71, 75, 74, 69), (78, 76, 80), (80, 76, 77, 81), (81, 77, 79), (71, 81, 79, 96), (69, 80, 81, 71), (95, 78, 80, 69), (96, 79, 78, 95), (71, 96, 83, 88), (92, 82, 87, 97), (69, 74, 91, 89), (92, 93, 84, 82), (97, 87, 83, 96), (70, 73, 72, 68), (68, 93, 92, 70), (72, 95, 94), (73, 96, 95, 72), (70, 92, 97), (72, 94, 93, 68), (70, 97, 96, 73), (77, 76, 106, 108, 107, 103, 101, 98), (98, 59, 55, 99), (108, 58, 107), (100, 64, 102), (105, 62, 104), (103, 57, 101), (50, 53, 58, 108, 61)])
me_cube.polygons.foreach_set('use_smooth', [True] * 102)
me_cube.polygons.foreach_set('material_index', [1, 1, 1, 1, 1, 1, 1, 1, 1, 1, 1, 1, 1, 1, 1, 1, 1, 1, 0, 0, 0, 0, 0, 0, 0, 0, 0, 0, 0, 0, 0, 0, 0, 0, 0, 0, 0, 0, 0, 0, 0, 0, 0, 0, 0, 1, 1, 1, 1, 1, 1, 1, 1, 1, 1, 1, 1, 1, 1, 1, 1, 1, 1, 1, 1, 1, 1, 1, 1, 0, 0, 0, 0, 0, 0, 0, 0, 0, 0, 0, 0, 0, 0, 0, 0, 0, 0, 0, 0, 0, 0, 0, 0, 0, 0, 0, 1, 1, 1, 1, 1, 1])
_uv = me_cube.uv_layers.new(name='UVMap')
_uv.uv.foreach_set('vector', [0.4237, 0.5917, 0.4433, 0.5789, 0.4181, 0.5419, 0.3998, 0.5581, 0.4237, 0.5917, 0.3998, 0.5581, 0.4181, 0.5419, 0.4237, 0.5917, 0.4181, 0.5419, 0.4433, 0.5789, 0.4135, 0.5722, 0.429, 0.5991, 0.4552, 0.6275, 0.472, 0.6163, 0.4319, 0.5553, 0.5019, 0.5312, 0.5017, 0.5471, 0.3828, 0.5553, 0.3652, 0.5419, 0.6633, 0.5789, 0.6693, 0.616, 0.6552, 0.6159, 0.6212, 0.5555, 0.6385, 0.5419, 0.3998, 0.6352, 0.4181, 0.6385, 0.4099, 0.5019, 0.3924, 0.5019, 0.4099, 0.5019, 0.4181, 0.3652, 0.3998, 0.3685, 0.3924, 0.5019, 0.4135, 0.3912, 0.4319, 0.3828, 0.4251, 0.5017, 0.4071, 0.5019, 0.4251, 0.5017, 0.4319, 0.6212, 0.4135, 0.6125, 0.4071, 0.5019, 0.4237, 0.5917, 0.4433, 0.5789, 0.4685, 0.6186, 0.4551, 0.6276, 0.429, 0.5991, 0.4319, 0.5555, 0.4723, 0.6161, 0.4588, 0.6251, 0.4319, 0.5555, 0.429, 0.5991, 0.4135, 0.5722, 0.5019, 0.5312, 0.6385, 0.5419, 0.6212, 0.5555, 0.5017, 0.5471, 0.3404, 0.5789, 0.3652, 0.5419, 0.3828, 0.5553, 0.3463, 0.616, 0.3321, 0.6186, 0.4135, 0.3912, 0.4071, 0.5019, 0.3924, 0.5019, 0.3998, 0.3685, 0.3924, 0.5019, 0.4071, 0.5019, 0.4135, 0.6125, 0.3998, 0.6352, 0.6652, 0.5917, 0.6352, 0.5581, 0.6125, 0.5722, 0.6229, 0.5991, 0.6403, 0.6299, 0.6647, 0.63, 0.7366, 0.3292, 0.7469, 0.5598, 0.5325, 0.5598, 0.5427, 0.3292, 0.7366, 0.09851, 0.7366, 0.3292, 0.5427, 0.3292, 0.5325, 0.09851, 0.5156, 0.9318, 0.5156, 0.05156, 0.4401, 0.1111, 0.4685, 0.3321, 0.4724, 0.3463, 0.472, 0.3632, 0.4552, 0.366, 0.4588, 0.6352, 0.4723, 0.6408, 0.4726, 0.6552, 0.4724, 0.6693, 0.4514, 0.6647, 0.4401, 0.8723, 0.7366, 0.08498, 0.6008, 0.08498, 0.5325, 0.02015, 0.7469, 0.02015, 0.7366, 0.8013, 0.6153, 0.8013, 0.6153, 0.182, 0.7366, 0.182, 0.7366, 0.5495, 0.6008, 0.5613, 0.6153, 0.1672, 0.7366, 0.1672, 0.8983, 0.5613, 0.08498, 0.5613, 0.182, 0.1672, 0.8013, 0.1672, 0.5156, 0.05156, 0.5186, 0.1121, 0.4401, 0.1111, 0.5186, 0.1121, 0.5186, 0.8712, 0.4401, 0.8723, 0.4401, 0.1111, 0.5186, 0.8712, 0.5156, 0.9318, 0.4401, 0.8723, 0.6008, 0.8983, 0.5325, 0.9445, 0.5156, 0.9318, 0.5186, 0.8712, 0.6008, 0.08498, 0.6008, 0.8983, 0.5186, 0.8712, 0.5186, 0.1121, 0.5325, 0.02015, 0.6008, 0.08498, 0.5186, 0.1121, 0.5156, 0.05156, 0.9445, 0.5598, 0.02015, 0.5598, 0.05156, 0.5871, 0.9318, 0.5871, 0.6008, 0.8983, 0.7366, 0.8983, 0.7366, 0.9632, 0.5325, 0.9445, 0.5325, 0.09851, 0.511, 0.3992, 0.7366, 0.3992, 0.7366, 0.09851, 0.6008, 0.5613, 0.7366, 0.5495, 0.7366, 0.1672, 0.6153, 0.1672, 0.5325, 0.9632, 0.7366, 0.9632, 0.7366, 0.02015, 0.5325, 0.02015, 0.511, 0.3992, 0.5325, 0.5598, 0.7366, 0.5598, 0.7366, 0.3992, 0.8984, 0.1825, 0.1236, 0.1833, 0.153, 0.4598, 0.8886, 0.475, 0.1236, 0.1833, 0.8984, 0.1825, 0.9632, 0.09851, 0.02015, 0.09851, 0.153, 0.4598, 0.06649, 0.3292, 0.02015, 0.5598, 0.8886, 0.475, 0.153, 0.4598, 0.02015, 0.5598, 0.9445, 0.5598, 0.8984, 0.1825, 0.9959, 0.3992, 0.9632, 0.09851, 0.153, 0.4598, 0.1236, 0.1833, 0.02015, 0.09851, 0.06649, 0.3292, 0.8984, 0.1825, 0.8886, 0.475, 0.9445, 0.5598, 0.9959, 0.3992, 0.4401, 0.8723, 0.4514, 0.6647, 0.4516, 0.6403, 0.4588, 0.6352, 0.4552, 0.366, 0.4551, 0.3361, 0.4685, 0.3321, 0.4401, 0.1111, 0.4514, 0.63, 0.4724, 0.616, 0.4433, 0.5789, 0.4237, 0.5917, 0.3361, 0.6276, 0.366, 0.6275, 0.3727, 0.5991, 0.6552, 0.6159, 0.6408, 0.6161, 0.6212, 0.5555, 0.3632, 0.6163, 0.3463, 0.616, 0.3828, 0.5553, 0.4588, 0.6251, 0.4516, 0.6299, 0.429, 0.5991, 0.3685, 0.5581, 0.3406, 0.5917, 0.3361, 0.6276, 0.3727, 0.5991, 0.3912, 0.5722, 0.4237, 0.5917, 0.3998, 0.5581, 0.4181, 0.5419, 0.4433, 0.5789, 0.4237, 0.5917, 0.4181, 0.5419, 0.3998, 0.5581, 0.4237, 0.5917, 0.4433, 0.5789, 0.4181, 0.5419, 0.4135, 0.5722, 0.4319, 0.5553, 0.472, 0.6163, 0.4552, 0.6275, 0.429, 0.5991, 0.5019, 0.5312, 0.3652, 0.5419, 0.3828, 0.5553, 0.5017, 0.5471, 0.6633, 0.5789, 0.6385, 0.5419, 0.6212, 0.5555, 0.6552, 0.6159, 0.6693, 0.616, 0.3998, 0.6352, 0.3924, 0.5019, 0.4099, 0.5019, 0.4181, 0.6385, 0.4099, 0.5019, 0.3924, 0.5019, 0.3998, 0.3685, 0.4181, 0.3652, 0.4135, 0.3912, 0.4071, 0.5019, 0.4251, 0.5017, 0.4319, 0.3828, 0.4251, 0.5017, 0.4071, 0.5019, 0.4135, 0.6125, 0.4319, 0.6212, 0.4237, 0.5917, 0.4551, 0.6276, 0.4685, 0.6186, 0.4433, 0.5789, 0.429, 0.5991, 0.4588, 0.6251, 0.4723, 0.6161, 0.4319, 0.5555, 0.4319, 0.5555, 0.4135, 0.5722, 0.429, 0.5991, 0.5019, 0.5312, 0.5017, 0.5471, 0.6212, 0.5555, 0.6385, 0.5419, 0.3404, 0.5789, 0.3321, 0.6186, 0.3463, 0.616, 0.3828, 0.5553, 0.3652, 0.5419, 0.4135, 0.3912, 0.3998, 0.3685, 0.3924, 0.5019, 0.4071, 0.5019, 0.3924, 0.5019, 0.3998, 0.6352, 0.4135, 0.6125, 0.4071, 0.5019, 0.6652, 0.5917, 0.6647, 0.63, 0.6403, 0.6299, 0.6229, 0.5991, 0.6125, 0.5722, 0.6352, 0.5581, 0.7366, 0.3292, 0.5427, 0.3292, 0.5325, 0.5598, 0.7469, 0.5598, 0.7366, 0.09851, 0.5325, 0.09851, 0.5427, 0.3292, 0.7366, 0.3292, 0.5156, 0.9318, 0.4401, 0.8723, 0.4514, 0.6647, 0.4724, 0.6693, 0.4726, 0.6552, 0.4723, 0.6408, 0.4588, 0.6352, 0.4552, 0.366, 0.472, 0.3632, 0.4724, 0.3463, 0.4685, 0.3321, 0.4401, 0.1111, 0.5156, 0.05156, 0.7366, 0.08498, 0.7469, 0.02015, 0.5325, 0.02015, 0.6008, 0.08498, 0.7366, 0.8013, 0.7366, 0.182, 0.6153, 0.182, 0.6153, 0.8013, 0.7366, 0.5495, 0.7366, 0.1672, 0.6153, 0.1672, 0.6008, 0.5613, 0.8983, 0.5613, 0.8013, 0.1672, 0.182, 0.1672, 0.08498, 0.5613, 0.5156, 0.05156, 0.4401, 0.1111, 0.5186, 0.1121, 0.5186, 0.1121, 0.4401, 0.1111, 0.4401, 0.8723, 0.5186, 0.8712, 0.5186, 0.8712, 0.4401, 0.8723, 0.5156, 0.9318, 0.6008, 0.8983, 0.5186, 0.8712, 0.5156, 0.9318, 0.5325, 0.9445, 0.6008, 0.08498, 0.5186, 0.1121, 0.5186, 0.8712, 0.6008, 0.8983, 0.5325, 0.02015, 0.5156, 0.05156, 0.5186, 0.1121, 0.6008, 0.08498, 0.9445, 0.5598, 0.9318, 0.5871, 0.05156, 0.5871, 0.02015, 0.5598, 0.6008, 0.8983, 0.5325, 0.9445, 0.7366, 0.9632, 0.7366, 0.8983, 0.5325, 0.09851, 0.7366, 0.09851, 0.7366, 0.3992, 0.511, 0.3992, 0.6008, 0.5613, 0.6153, 0.1672, 0.7366, 0.1672, 0.7366, 0.5495, 0.5325, 0.9632, 0.5325, 0.02015, 0.7366, 0.02015, 0.7366, 0.9632, 0.511, 0.3992, 0.7366, 0.3992, 0.7366, 0.5598, 0.5325, 0.5598, 0.8984, 0.1825, 0.8886, 0.475, 0.153, 0.4598, 0.1236, 0.1833, 0.1236, 0.1833, 0.02015, 0.09851, 0.9632, 0.09851, 0.8984, 0.1825, 0.153, 0.4598, 0.02015, 0.5598, 0.06649, 0.3292, 0.8886, 0.475, 0.9445, 0.5598, 0.02015, 0.5598, 0.153, 0.4598, 0.8984, 0.1825, 0.9632, 0.09851, 0.9959, 0.3992, 0.153, 0.4598, 0.06649, 0.3292, 0.02015, 0.09851, 0.1236, 0.1833, 0.8984, 0.1825, 0.9959, 0.3992, 0.9445, 0.5598, 0.8886, 0.475, 0.4401, 0.8723, 0.4401, 0.1111, 0.4685, 0.3321, 0.4551, 0.3361, 0.4552, 0.366, 0.4588, 0.6352, 0.4516, 0.6403, 0.4514, 0.6647, 0.4514, 0.63, 0.4237, 0.5917, 0.4433, 0.5789, 0.4724, 0.616, 0.3361, 0.6276, 0.3727, 0.5991, 0.366, 0.6275, 0.6552, 0.6159, 0.6212, 0.5555, 0.6408, 0.6161, 0.3632, 0.6163, 0.3828, 0.5553, 0.3463, 0.616, 0.4588, 0.6251, 0.429, 0.5991, 0.4516, 0.6299, 0.3685, 0.5581, 0.3912, 0.5722, 0.3727, 0.5991, 0.3361, 0.6276, 0.3406, 0.5917])
me_cube.materials.append(mat_leather)
me_cube.materials.append(mat_strap)
me_cube.use_remesh_fix_poles = True
me_cube.use_remesh_preserve_attributes = False
me_cube.use_mirror_vertex_groups = False
me_cube.update()
arm_armature_001 = bpy.data.armatures.new('Armature.001')  # bones are not reproduced

# ---- objects
ob_briefcasebase = bpy.data.objects.new('BriefCaseBase', me_cube_001)
ob_briefcasetop = bpy.data.objects.new('BriefCaseTop', me_cube_004)
ob_lockl = bpy.data.objects.new('LockL', me_cube_005)
ob_lockr = bpy.data.objects.new('LockR', me_cube_006)
ob_icecube = bpy.data.objects.new('IceCube', me_cube_002)
ob_icecube_cell = bpy.data.objects.new('IceCube_cell', me_icecube_cell_007)
ob_icecube_cell_001 = bpy.data.objects.new('IceCube_cell.001', me_icecube_cell_008)
ob_icecube_cell_002 = bpy.data.objects.new('IceCube_cell.002', me_icecube_cell_001)
ob_icecube_cell_003 = bpy.data.objects.new('IceCube_cell.003', me_icecube_cell_002)
ob_icecube_cell_004 = bpy.data.objects.new('IceCube_cell.004', me_icecube_cell_003)
ob_icecube_cell_005 = bpy.data.objects.new('IceCube_cell.005', me_icecube_cell_004)
ob_icecube_cell_006 = bpy.data.objects.new('IceCube_cell.006', me_icecube_cell_005)
ob_icepyrsim = bpy.data.objects.new('IcePyrsim', me_cone)
ob_plate = bpy.data.objects.new('Plate', me_cylinder)
ob_plate_cell = bpy.data.objects.new('Plate_cell', me_plate_cell_004)
ob_plate_cell_001 = bpy.data.objects.new('Plate_cell.001', me_plate_cell_005)
ob_plate_cell_002 = bpy.data.objects.new('Plate_cell.002', me_plate_cell_001)
ob_plate_cell_003 = bpy.data.objects.new('Plate_cell.003', me_plate_cell_002)
ob_firehydrant = bpy.data.objects.new('FireHydrant', me_cylinder_001)
ob_dufflebag = bpy.data.objects.new('DuffleBag', me_cube)
ob_dufflebag_001 = bpy.data.objects.new('DuffleBag.001', arm_armature_001)

# ---- transforms, parenting, visibility, modifiers, constraints
ob_briefcasebase.location = (-8.0, -5.992, 2.0)
ob_briefcasebase.lineart.crease_threshold = 0.0
ob_briefcasetop.parent = ob_briefcasebase
ob_briefcasetop.matrix_parent_inverse = Matrix(((1.0, -0.0, 0.0, 8.0), (-0.0, 1.0, -0.0, 5.992), (-0.0, 0.0, 1.0, -2.0), (-0.0, 0.0, -0.0, 1.0)))
ob_briefcasetop.location = (-8.0, -5.992, 2.0)
ob_briefcasetop.scale = (0.8, 0.8, 0.8)
ob_briefcasetop.lineart.crease_threshold = 0.0
ob_lockl.parent = ob_briefcasebase
ob_lockl.matrix_parent_inverse = Matrix(((1.0, -0.0, 0.0, 8.0), (-0.0, 1.0, -0.0, 5.992), (-0.0, 0.0, 1.0, -2.0), (-0.0, 0.0, -0.0, 1.0)))
ob_lockl.location = (-1.58, -9.192, 2.0)
ob_lockl.scale = (0.8, 0.8, 0.8)
ob_lockl.lineart.crease_threshold = 0.0
ob_lockr.parent = ob_briefcasebase
ob_lockr.matrix_parent_inverse = Matrix(((1.0, -0.0, 0.0, 8.0), (-0.0, 1.0, -0.0, 5.992), (-0.0, 0.0, 1.0, -2.0), (-0.0, 0.0, -0.0, 1.0)))
ob_lockr.location = (-1.58, -2.798, 2.0)
ob_lockr.scale = (0.8, 0.8, 0.8)
ob_lockr.lineart.crease_threshold = 0.0
ob_icecube.location = (40.0, 0.0, 20.0)
ob_icecube.lineart.crease_threshold = 0.0
ob_icecube_cell.parent = ob_icecube
ob_icecube_cell.matrix_parent_inverse = Matrix(((1.0, -0.0, 0.0, -40.0), (-0.0, 1.0, -0.0, 0.0), (0.0, -0.0, 1.0, -20.0), (-0.0, 0.0, -0.0, 1.0)))
ob_icecube_cell.location = (37.8, -16.7, 7.745)
ob_icecube_cell.lineart.crease_threshold = 0.0
ob_icecube_cell_001.parent = ob_icecube
ob_icecube_cell_001.matrix_parent_inverse = Matrix(((1.0, -0.0, 0.0, -40.0), (-0.0, 1.0, -0.0, 0.0), (0.0, -0.0, 1.0, -20.0), (-0.0, 0.0, -0.0, 1.0)))
ob_icecube_cell_001.location = (51.15, -15.15, 23.33)
ob_icecube_cell_001.lineart.crease_threshold = 0.0
ob_icecube_cell_002.parent = ob_icecube
ob_icecube_cell_002.matrix_parent_inverse = Matrix(((1.0, -0.0, 0.0, -40.0), (-0.0, 1.0, -0.0, 0.0), (0.0, -0.0, 1.0, -20.0), (-0.0, 0.0, -0.0, 1.0)))
ob_icecube_cell_002.location = (44.69, 1.663, 32.64)
ob_icecube_cell_002.lineart.crease_threshold = 0.0
ob_icecube_cell_003.parent = ob_icecube
ob_icecube_cell_003.matrix_parent_inverse = Matrix(((1.0, -0.0, 0.0, -40.0), (-0.0, 1.0, -0.0, 0.0), (0.0, -0.0, 1.0, -20.0), (-0.0, 0.0, -0.0, 1.0)))
ob_icecube_cell_003.location = (33.58, -18.13, 33.16)
ob_icecube_cell_003.lineart.crease_threshold = 0.0
ob_icecube_cell_004.parent = ob_icecube
ob_icecube_cell_004.matrix_parent_inverse = Matrix(((1.0, -0.0, 0.0, -40.0), (-0.0, 1.0, -0.0, 0.0), (0.0, -0.0, 1.0, -20.0), (-0.0, 0.0, -0.0, 1.0)))
ob_icecube_cell_004.location = (40.88, 0.2561, 3.304)
ob_icecube_cell_004.lineart.crease_threshold = 0.0
ob_icecube_cell_005.parent = ob_icecube
ob_icecube_cell_005.matrix_parent_inverse = Matrix(((1.0, -0.0, 0.0, -40.0), (-0.0, 1.0, -0.0, 0.0), (0.0, -0.0, 1.0, -20.0), (-0.0, 0.0, -0.0, 1.0)))
ob_icecube_cell_005.location = (41.95, 15.47, 10.96)
ob_icecube_cell_005.lineart.crease_threshold = 0.0
ob_icecube_cell_006.parent = ob_icecube
ob_icecube_cell_006.matrix_parent_inverse = Matrix(((1.0, -0.0, 0.0, -40.0), (-0.0, 1.0, -0.0, 0.0), (0.0, -0.0, 1.0, -20.0), (-0.0, 0.0, -0.0, 1.0)))
ob_icecube_cell_006.location = (22.46, 2.498, 20.46)
ob_icecube_cell_006.lineart.crease_threshold = 0.0
ob_icepyrsim.location = (40.0, 18.0, 95.0)
ob_icepyrsim.lineart.crease_threshold = 0.0
ob_plate.location = (5.0, 0.0, 0.0)
ob_plate.lineart.crease_threshold = 0.0
ob_plate_cell.parent = ob_plate
ob_plate_cell.matrix_parent_inverse = Matrix(((1.0, -0.0, 0.0, -5.0), (-0.0, 1.0, -0.0, 0.0), (0.0, -0.0, 1.0, -0.0), (-0.0, 0.0, -0.0, 1.0)))
ob_plate_cell.location = (3.651, 0.4437, -0.1221)
ob_plate_cell.lineart.crease_threshold = 0.0
ob_plate_cell_001.parent = ob_plate
ob_plate_cell_001.matrix_parent_inverse = Matrix(((1.0, -0.0, 0.0, -5.0), (-0.0, 1.0, -0.0, 0.0), (0.0, -0.0, 1.0, -0.0), (-0.0, 0.0, -0.0, 1.0)))
ob_plate_cell_001.location = (5.014, -0.2614, -0.1173)
ob_plate_cell_001.lineart.crease_threshold = 0.0
ob_plate_cell_002.parent = ob_plate
ob_plate_cell_002.matrix_parent_inverse = Matrix(((1.0, -0.0, 0.0, -5.0), (-0.0, 1.0, -0.0, 0.0), (0.0, -0.0, 1.0, -0.0), (-0.0, 0.0, -0.0, 1.0)))
ob_plate_cell_002.location = (5.18, 1.346, -0.1235)
ob_plate_cell_002.lineart.crease_threshold = 0.0
ob_plate_cell_003.parent = ob_plate
ob_plate_cell_003.matrix_parent_inverse = Matrix(((1.0, -0.0, 0.0, -5.0), (-0.0, 1.0, -0.0, 0.0), (0.0, -0.0, 1.0, -0.0), (-0.0, 0.0, -0.0, 1.0)))
ob_plate_cell_003.location = (5.804, -1.031, -0.1119)
ob_plate_cell_003.lineart.crease_threshold = 0.0
ob_firehydrant.location = (0.0, 50.0, 1.0)
ob_firehydrant.rotation_euler = (1.571, 0.0, 0.0)
ob_firehydrant.scale = (1.0, 1.0, 0.95)
ob_firehydrant.lineart.crease_threshold = 0.0
ob_dufflebag.parent = ob_dufflebag_001
ob_dufflebag.matrix_parent_inverse = Matrix(((1.0, -0.0, 0.0, 4.457), (-0.0, 1.0, -0.0, 26.13), (-0.0, 0.0, 1.0, -0.2544), (-0.0, 0.0, -0.0, 1.0)))
ob_dufflebag.location = (-5.0, -26.0, 0.0)
ob_dufflebag.lineart.crease_threshold = 0.0
_vg = ob_dufflebag.vertex_groups.new(name='Bone')
for _i, _w in zip([0, 1, 2, 3, 4, 5, 6, 7, 8, 9, 10, 11, 12, 13, 14, 15, 16, 17, 18, 19, 20, 21, 22, 23, 24, 25, 26, 27, 28, 29, 30, 31, 32, 33, 34, 35, 36, 37, 38, 39, 40, 41, 42, 43, 44, 45, 46, 47, 48, 49, 50, 51, 52, 53, 54, 55, 56, 57, 58, 59, 60, 61, 62, 63, 64, 65, 66, 67, 68, 69, 70, 71, 72, 73, 74, 75, 76, 77, 78, 79, 80, 81, 82, 83, 84, 85, 86, 87, 88, 89, 90, 91, 92, 93, 94, 95, 96, 97, 98, 99, 100, 101, 102, 103, 104, 105, 106, 107, 108], [0.06157, 0.06548, 0.06158, 0.06176, 0.0606, 0.0665, 0.06351, 0.06563, 0.06115, 0.06591, 0.06351, 0.06086, 0.06165, 0.06351, 0.06538, 0.06526, 0.06541, 0.06351, 0.2129, 0.07205, 0.2575, 0.07171, 0.09161, 0.1133, 0.0509, 0.05955, 0.05917, 0.06988, 0.06674, 0.08255, 0.06496, 0.07187, 0.1303, 0.3562, 0.2798, 0.1609, 0.07167, 0.08948, 0.1743, 0.06563, 0.06798, 0.06775, 0.06532, 0.06738, 0.06585, 0.06021, 0.06064, 0.05953, 0.06084, 0.06039, 0.08912, 0.08216, 0.08917, 0.08876, 0.09025, 0.0811, 0.08562, 0.08132, 0.08951, 0.08068, 0.08562, 0.08997, 0.08907, 0.08563, 0.08225, 0.08244, 0.08206, 0.08563, 0.5235, 0.09701, 0.3724, 0.07458, 0.1756, 0.1467, 0.05523, 0.06014, 0.09883, 0.07247, 0.1192, 0.0871, 0.09968, 0.07559, 0.4554, 0.1151, 0.5345, 0.138, 0.2418, 0.2091, 0.08695, 0.1106, 0.05879, 0.0551, 0.3206, 0.5793, 0.2786, 0.1296, 0.09664, 0.1939, 0.07881, 0.08056, 0.08124, 0.07973, 0.08178, 0.08056, 0.09246, 0.09179, 0.09143, 0.08979, 0.09076]): _vg.add([_i], _w, 'REPLACE')
_vg = ob_dufflebag.vertex_groups.new(name='Bone.001')
for _i, _w in zip([0, 1, 2, 3, 4, 5, 6, 7, 8, 9, 10, 11, 12, 13, 14, 15, 16, 17, 18, 19, 20, 21, 22, 23, 24, 25, 26, 27, 28, 29, 30, 31, 32, 33, 34, 35, 36, 37, 38, 39, 40, 41, 42, 43, 44, 45, 46, 47, 48, 49, 50, 51, 52, 53, 54, 55, 56, 57, 58, 59, 60, 61, 62, 63, 64, 65, 66, 67, 68, 69, 70, 71, 72, 73, 74, 75, 76, 77, 78, 79, 80, 81, 82, 83, 84, 85, 86, 87, 88, 89, 90, 91, 92, 93, 94, 95, 96, 97, 98, 99, 100, 101, 102, 103, 104, 105, 106, 107, 108], [0.05628, 0.05651, 0.05629, 0.05629, 0.05616, 0.05686, 0.05638, 0.0563, 0.05623, 0.05628, 0.05638, 0.05616, 0.0563, 0.05638, 0.05646, 0.05645, 0.05641, 0.05638, 0.3864, 0.05569, 0.2724, 0.05055, 0.1227, 0.1098, 0.01133, 0.0224, 0.05697, 0.05564, 0.07222, 0.06653, 0.05795, 0.05503, 0.07007, 0.185, 0.3904, 0.178, 0.08075, 0.07324, 0.1461, 0.05539, 0.05774, 0.05778, 0.05548, 0.0577, 0.05618, 0.05676, 0.05678, 0.05605, 0.05581, 0.05583, 0.01155, 0.01304, 0.01157, 0.01162, 0.01103, 0.01352, 0.01229, 0.01304, 0.01139, 0.01314, 0.01229, 0.0112, 0.0116, 0.01229, 0.01299, 0.01295, 0.01299, 0.01229, 0.07903, 0.02236, 0.1482, 0.02399, 0.03142, 0.05889, 0.004995, 0.01679, 0.01115, 0.01496, 0.01525, 0.02924, 0.01592, 0.01998, 0.1552, 0.0632, 0.1749, 0.06387, 0.1113, 0.1067, 0.0499, 0.05649, 0.01824, 0.01009, 0.215, 0.09449, 0.06434, 0.0178, 0.0369, 0.08585, 0.01278, 0.0143, 0.01422, 0.0127, 0.01406, 0.01309, 0.01119, 0.01134, 0.01041, 0.01123, 0.01103]): _vg.add([_i], _w, 'REPLACE')
_vg = ob_dufflebag.vertex_groups.new(name='Bone.002')
for _i, _w in zip([0, 1, 2, 3, 4, 5, 6, 7, 8, 9, 10, 11, 12, 13, 14, 15, 16, 17, 18, 19, 20, 21, 22, 23, 24, 25, 26, 27, 28, 29, 30, 31, 32, 33, 34, 35, 36, 37, 38, 39, 40, 41, 42, 43, 44, 45, 46, 47, 48, 49, 50, 51, 52, 53, 54, 55, 56, 57, 58, 59, 60, 61, 62, 63, 64, 65, 66, 67, 68, 69, 70, 71, 72, 73, 74, 75, 76, 77, 78, 79, 80, 81, 82, 83, 84, 85, 86, 87, 88, 89, 90, 91, 92, 93, 94, 95, 96, 97, 98, 99, 100, 101, 102, 103, 104, 105, 106, 107, 108], [0.07081, 0.07468, 0.07083, 0.07098, 0.06947, 0.07515, 0.07275, 0.07522, 0.07041, 0.07554, 0.07275, 0.07009, 0.07084, 0.07274, 0.07464, 0.07454, 0.07477, 0.07274, 0.03635, 0.1228, 0.05535, 0.1288, 0.05294, 0.06211, 0.249, 0.2833, 0.07291, 0.08405, 0.0693, 0.08068, 0.09171, 0.1006, 0.1697, 0.06104, 0.04073, 0.06238, 0.06807, 0.08029, 0.08232, 0.0768, 0.07518, 0.0749, 0.07645, 0.07464, 0.07558, 0.06792, 0.0684, 0.06783, 0.07131, 0.07089, 0.168, 0.1638, 0.168, 0.1677, 0.1675, 0.1619, 0.1659, 0.164, 0.1692, 0.1637, 0.1659, 0.1686, 0.1677, 0.1659, 0.164, 0.1641, 0.164, 0.1658, 0.09824, 0.2763, 0.1589, 0.2948, 0.148, 0.1344, 0.407, 0.3473, 0.1842, 0.171, 0.1814, 0.1596, 0.2191, 0.2172, 0.1081, 0.186, 0.06092, 0.1843, 0.1392, 0.1355, 0.2112, 0.1979, 0.3334, 0.3288, 0.2085, 0.0891, 0.2153, 0.1789, 0.1582, 0.1415, 0.1657, 0.1586, 0.1592, 0.1662, 0.1598, 0.1638, 0.167, 0.1667, 0.1664, 0.1706, 0.1712]): _vg.add([_i], _w, 'REPLACE')
_vg = ob_dufflebag.vertex_groups.new(name='Bone.004')
for _i, _w in zip([0, 1, 2, 3, 4, 5, 6, 7, 8, 9, 10, 11, 12, 13, 14, 15, 16, 17, 19, 21, 24, 25, 26, 27, 28, 29, 30, 31, 32, 36, 37, 38, 39, 40, 41, 42, 43, 44, 45, 46, 47, 48, 49, 50, 51, 52, 53, 54, 55, 56, 57, 58, 59, 60, 61, 62, 63, 64, 65, 66, 67, 68, 69, 70, 71, 72, 73, 74, 75, 76, 77, 78, 79, 80, 81, 83, 85, 86, 87, 88, 89, 90, 91, 92, 93, 94, 95, 96, 97, 98, 99, 100, 101, 102, 103, 104, 105, 106, 107, 108], [0.00299, 0.004975, 0.003009, 0.003077, 0.002159, 0.005184, 0.00398, 0.005267, 0.002788, 0.005431, 0.00398, 0.0026, 0.002999, 0.003978, 0.004957, 0.004906, 0.005025, 0.003978, 0.04421, 0.0412, 0.05192, 0.06348, 0.006121, 0.01032, 0.003408, 0.008491, 0.02036, 0.0219, 0.07777, 0.002616, 0.008437, 0.0118, 0.006144, 0.00513, 0.004984, 0.00601, 0.004846, 0.005454, 0.001097, 0.001385, 0.001092, 0.003567, 0.003404, 0.3014, 0.2965, 0.3012, 0.3012, 0.3052, 0.2968, 0.2989, 0.2955, 0.3022, 0.2952, 0.2989, 0.3037, 0.3011, 0.2989, 0.2964, 0.2966, 0.2962, 0.2989, 0.04229, 0.1607, 0.0316, 0.1417, 0.1116, 0.1141, 0.07187, 0.08145, 0.2973, 0.2596, 0.2232, 0.2057, 0.2366, 0.2089, 0.08408, 0.09928, 0.05881, 0.06233, 0.08862, 0.09308, 0.07054, 0.06253, 0.007296, 0.01626, 0.07474, 0.189, 0.172, 0.09562, 0.2921, 0.2986, 0.2977, 0.2929, 0.2973, 0.2954, 0.3014, 0.3013, 0.3099, 0.3026, 0.304]): _vg.add([_i], _w, 'REPLACE')
_vg = ob_dufflebag.vertex_groups.new(name='Bone.005')
for _i, _w in zip([0, 1, 2, 3, 4, 5, 6, 7, 8, 9, 10, 11, 12, 13, 14, 15, 16, 17, 18, 19, 20, 21, 22, 23, 24, 25, 26, 27, 28, 29, 30, 31, 32, 33, 34, 35, 36, 37, 38, 39, 40, 41, 42, 43, 44, 45, 46, 47, 48, 49, 50, 51, 52, 53, 54, 55, 56, 57, 58, 59, 60, 61, 62, 63, 64, 65, 66, 67, 68, 69, 70, 71, 72, 73, 74, 75, 76, 77, 78, 79, 80, 81, 82, 83, 84, 85, 86, 87, 88, 89, 90, 91, 92, 93, 94, 95, 96, 97, 98, 99, 100, 101, 102, 103, 104, 105, 106, 107, 108], [0.2004, 0.1883, 0.2005, 0.1998, 0.2016, 0.1854, 0.1944, 0.1876, 0.2016, 0.1867, 0.1944, 0.2021, 0.2002, 0.1944, 0.1886, 0.189, 0.1884, 0.1944, 0.1215, 0.3143, 0.1661, 0.2822, 0.205, 0.1405, 0.3935, 0.2619, 0.2308, 0.1828, 0.2639, 0.1624, 0.265, 0.2197, 0.2151, 0.2113, 0.1066, 0.2561, 0.2813, 0.1601, 0.1573, 0.1866, 0.1817, 0.1826, 0.1881, 0.1836, 0.1865, 0.2027, 0.2015, 0.2024, 0.2043, 0.2062, 0.07079, 0.06577, 0.07082, 0.0705, 0.07114, 0.06457, 0.06825, 0.0655, 0.07173, 0.06508, 0.06825, 0.07161, 0.07061, 0.06825, 0.06589, 0.06603, 0.06583, 0.06824, 0.04498, 0.1302, 0.04961, 0.103, 0.05763, 0.0487, 0.2285, 0.1974, 0.08395, 0.06255, 0.08013, 0.06096, 0.1006, 0.07843, 0.1076, 0.1684, 0.07096, 0.1882, 0.1615, 0.1292, 0.1864, 0.2171, 0.2226, 0.3034, 0.05745, 0.05159, 0.07098, 0.07835, 0.06129, 0.06433, 0.06503, 0.063, 0.06339, 0.06572, 0.06382, 0.06511, 0.07107, 0.07073, 0.07114, 0.07275, 0.07355]): _vg.add([_i], _w, 'REPLACE')
_vg = ob_dufflebag.vertex_groups.new(name='Bone.003')
for _i, _w in zip([0, 1, 2, 3, 4, 5, 6, 7, 8, 9, 10, 11, 12, 13, 14, 15, 16, 17, 18, 19, 20, 21, 22, 23, 24, 25, 26, 27, 28, 29, 30, 31, 32, 33, 34, 35, 36, 37, 38, 39, 40, 41, 42, 43, 44, 45, 46, 47, 48, 49, 50, 51, 52, 53, 54, 55, 56, 57, 58, 59, 60, 61, 62, 63, 64, 65, 66, 67, 68, 69, 70, 71, 72, 73, 74, 75, 76, 77, 78, 79, 80, 81, 82, 83, 84, 85, 86, 87, 88, 89, 90, 91, 92, 93, 94, 95, 96, 97, 98, 99, 100, 101, 102, 103, 104, 105, 106, 107, 108], [0.04142, 0.05093, 0.04144, 0.04193, 0.03882, 0.05179, 0.04666, 0.05148, 0.04036, 0.05192, 0.04666, 0.03963, 0.0416, 0.04665, 0.05085, 0.05071, 0.05098, 0.04665, 0.02358, 0.06705, 0.03927, 0.08673, 0.02327, 0.04663, 0.07384, 0.1067, 0.03419, 0.06049, 0.0322, 0.06092, 0.05193, 0.07013, 0.1145, 0.04201, 0.03388, 0.05079, 0.03174, 0.06194, 0.0778, 0.05299, 0.05243, 0.05207, 0.05241, 0.0517, 0.05193, 0.03655, 0.0376, 0.03586, 0.04056, 0.03915, 0.2758, 0.297, 0.2758, 0.2769, 0.2716, 0.3009, 0.2865, 0.2987, 0.2722, 0.3004, 0.2865, 0.2713, 0.2765, 0.2865, 0.2966, 0.296, 0.297, 0.2865, 0.1593, 0.1942, 0.1848, 0.2418, 0.4149, 0.4451, 0.09692, 0.1348, 0.2355, 0.3357, 0.2964, 0.3813, 0.2281, 0.3031, 0.0753, 0.1704, 0.06114, 0.1521, 0.1244, 0.1735, 0.1631, 0.1261, 0.1177, 0.08675, 0.1232, 0.09995, 0.2277, 0.3246, 0.4017, 0.3441, 0.3029, 0.305, 0.3042, 0.3, 0.303, 0.3002, 0.274, 0.2754, 0.2677, 0.2686, 0.2648]): _vg.add([_i], _w, 'REPLACE')
_vg = ob_dufflebag.vertex_groups.new(name='Bone.006')
for _i, _w in zip([0, 1, 2, 3, 4, 5, 6, 7, 8, 9, 10, 11, 12, 13, 14, 15, 16, 17, 20, 21, 22, 23, 25, 27, 29, 31, 33, 37, 38, 39, 40, 41, 42, 43, 44, 45, 46, 47, 48, 49, 71, 75, 77, 79, 81, 82, 83, 87, 88, 90, 96, 97], [0.07606, 0.1206, 0.07603, 0.07827, 0.0675, 0.1302, 0.09833, 0.1237, 0.07157, 0.1273, 0.09833, 0.06889, 0.07701, 0.0983, 0.1196, 0.1184, 0.1204, 0.09833, 0.1044, 0.1373, 0.02153, 0.3133, 0.06551, 0.1732, 0.2366, 0.163, 0.06851, 0.2635, 0.1734, 0.1302, 0.1414, 0.1384, 0.1252, 0.1348, 0.1272, 0.06194, 0.06629, 0.0587, 0.06695, 0.06064, 0.03533, 0.04767, 0.003078, 0.004626, 0.01435, 0.02896, 0.09275, 0.08863, 0.08846, 0.0556, 0.006173, 0.01779]): _vg.add([_i], _w, 'REPLACE')
_vg = ob_dufflebag.vertex_groups.new(name='Bone.007')
for _i, _w in zip([0, 1, 2, 3, 4, 5, 6, 7, 8, 9, 10, 11, 12, 13, 14, 15, 16, 17, 18, 19, 20, 21, 22, 23, 24, 25, 26, 27, 28, 29, 30, 31, 32, 33, 34, 35, 36, 37, 38, 39, 40, 41, 42, 43, 44, 45, 46, 47, 48, 49, 50, 51, 52, 53, 54, 55, 56, 57, 58, 59, 60, 61, 62, 63, 64, 65, 66, 67, 68, 69, 70, 71, 72, 73, 74, 75, 76, 77, 78, 79, 80, 81, 82, 83, 84, 85, 86, 87, 88, 89, 90, 91, 93, 94, 95, 96, 97, 98, 99, 100, 101, 102, 103, 104, 105, 106, 107, 108], [0.4626, 0.416, 0.4625, 0.4604, 0.4741, 0.4065, 0.4393, 0.4124, 0.4675, 0.4087, 0.4393, 0.4708, 0.4617, 0.4394, 0.417, 0.4183, 0.4161, 0.4394, 0.1612, 0.3106, 0.08368, 0.1971, 0.4351, 0.1909, 0.1318, 0.1234, 0.4951, 0.3438, 0.4595, 0.2811, 0.4182, 0.2837, 0.2143, 0.05726, 0.1063, 0.2487, 0.4351, 0.2423, 0.1579, 0.4044, 0.396, 0.399, 0.409, 0.4028, 0.409, 0.4817, 0.4768, 0.487, 0.4687, 0.4747, 0.05094, 0.04052, 0.05097, 0.05063, 0.05159, 0.03807, 0.04614, 0.0397, 0.05183, 0.03873, 0.04614, 0.05187, 0.05078, 0.04614, 0.04075, 0.04107, 0.04056, 0.04613, 0.03037, 0.0971, 0.0001035, 0.06448, 0.04129, 0.01073, 0.09631, 0.0967, 0.06358, 0.02923, 0.06176, 0.02686, 0.07553, 0.04933, 0.02615, 0.1201, 0.06677, 0.1649, 0.1528, 0.09501, 0.1253, 0.1885, 0.1072, 0.1154, 0.04407, 0.06243, 0.06103, 0.02729, 0.03164, 0.03784, 0.03526, 0.03612, 0.03938, 0.03703, 0.03876, 0.05182, 0.0514, 0.05198, 0.05276, 0.05365]): _vg.add([_i], _w, 'REPLACE')
_m = ob_dufflebag.modifiers.new('Armature', 'ARMATURE')
_m.object = ob_dufflebag_001
ob_dufflebag_001.location = (-4.457, -26.13, 0.2544)
ob_dufflebag_001.show_in_front = True
ob_dufflebag_001.lineart.crease_threshold = 0.0

# ---- collection membership
col_collection.objects.link(ob_briefcasebase)
col_collection.objects.link(ob_briefcasetop)
col_collection.objects.link(ob_lockl)
col_collection.objects.link(ob_lockr)
col_collection.objects.link(ob_icecube)
col_collection.objects.link(ob_icecube_cell)
col_collection.objects.link(ob_icecube_cell_001)
col_collection.objects.link(ob_icecube_cell_002)
col_collection.objects.link(ob_icecube_cell_003)
col_collection.objects.link(ob_icecube_cell_004)
col_collection.objects.link(ob_icecube_cell_005)
col_collection.objects.link(ob_icecube_cell_006)
col_collection.objects.link(ob_icepyrsim)
col_collection.objects.link(ob_plate)
col_collection.objects.link(ob_plate_cell)
col_collection.objects.link(ob_plate_cell_001)
col_collection.objects.link(ob_plate_cell_002)
col_collection.objects.link(ob_plate_cell_003)
col_collection.objects.link(ob_firehydrant)
col_collection.objects.link(ob_dufflebag)
col_collection.objects.link(ob_dufflebag_001)

# ---- scene / render settings (as saved in the file)
scene.frame_start = 1; scene.frame_end = 250; scene.frame_set(1)
scene.render.engine = 'BLENDER_EEVEE_NEXT'
scene.cycles.samples = 128
scene.cycles.sampling_pattern = 'TABULATED_SOBOL'
scene.cycles.use_adaptive_sampling = False
scene.cycles.use_light_tree = False
scene.view_settings.view_transform = 'Filmic'
bpy.context.view_layer.update()

# ---- added for rendering (the .blend has no active camera and no usable light): camera, sun
cam_auto = bpy.data.cameras.new('AutoCamera')
cam_auto.lens = 50.0
cam_auto.sensor_width = 36.0
cam_auto.clip_end = 2691.27
ob_auto_camera = bpy.data.objects.new('AutoCamera', cam_auto)
scene.collection.objects.link(ob_auto_camera)
ob_auto_camera.location = (179.432, -171.961, 177.966)
ob_auto_camera.rotation_euler = (1.09748, -7.21219e-08, 0.694738)
scene.camera = ob_auto_camera
light_auto_sun = bpy.data.lights.new('AutoSun', 'SUN')
light_auto_sun.energy = 3.0
light_auto_sun.angle = 0.0523599
ob_auto_sun = bpy.data.objects.new('AutoSun', light_auto_sun)
scene.collection.objects.link(ob_auto_sun)
ob_auto_sun.rotation_euler = (0.872665, 0.174533, 0.523599)
bpy.context.view_layer.update()
